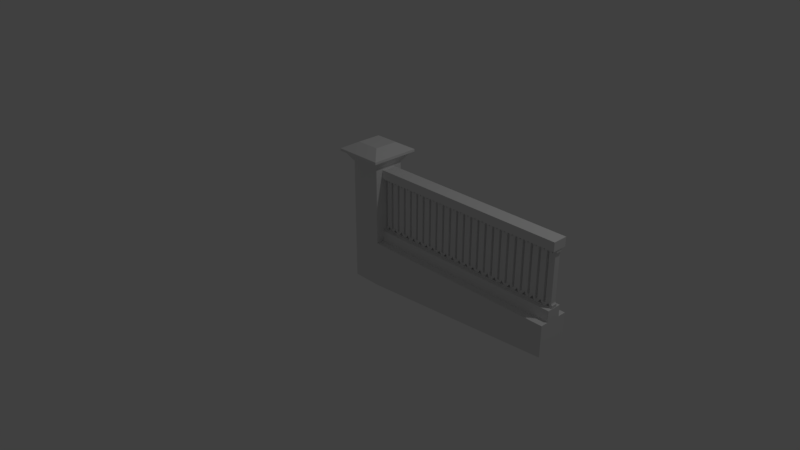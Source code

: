 # Source: muretacocreto.blend  (saved by Blender 2.79.0; exported with 4.5.12 LTS)
import bpy
from mathutils import Matrix  # noqa: F401  (used for matrix-valued properties, if any)

bpy.ops.wm.read_factory_settings(use_empty=True)
scene = bpy.context.scene
scene.name = 'Scene'

# ---- collections
col_collection_1 = bpy.data.collections.new('Collection 1'); scene.collection.children.link(col_collection_1)

# ---- world
world_world = bpy.data.worlds.new('World'); scene.world = world_world
world_world.color = (0.05088, 0.05088, 0.05088)
world_world.use_sun_shadow = False
world_world.sun_shadow_jitter_overblur = 0.0
world_world.cycles.sampling_method = 'MANUAL'

# ---- cameras
cam_camera = bpy.data.cameras.new('Camera')
cam_camera.clip_end = 100.0
cam_camera.lens = 35.0
cam_camera.sensor_width = 32.0
cam_camera.sensor_height = 18.0
cam_camera.ortho_scale = 7.314
cam_camera.dof.focus_distance = 0.0
cam_camera.dof.aperture_fstop = 128.0

# ---- lights
light_lamp = bpy.data.lights.new('Lamp', 'POINT')
light_lamp.transmission_factor = 0.0
light_lamp.cutoff_distance = 30.0
light_lamp.energy = 100.0
light_lamp.shadow_buffer_clip_start = 1.001
light_lamp.shadow_soft_size = 0.1
light_lamp.shadow_maximum_resolution = 0.006
light_lamp.use_absolute_resolution = True

# ---- meshes
me_cube_002 = bpy.data.meshes.new('Cube.002')
me_cube_002.from_pydata([(-1.35, -0.7784, -8.132), (-1.35, -0.7784, 7.258), (-1.35, 1.222, -8.132), (-1.35, 1.222, 7.258), (0.6502, -0.7784, -8.132), (0.6502, -0.7784, 7.269), (0.6502, 1.222, -8.132), (0.6502, 1.222, 7.269), (-0.3639, -0.7784, 7.279), (-0.3638, 1.222, 7.279), (-0.3562, 1.222, -8.132), (-0.3562, -0.7784, -8.132), (-0.1663, 1.222, 7.783), (0.6646, 1.222, 7.378), (0.6646, -0.7784, 7.378), (-0.1663, -0.7784, 7.783), (0.07175, 1.222, 8.145), (0.7151, 1.222, 7.571), (0.7151, -0.7784, 7.571), (0.07175, -0.7784, 8.146), (0.4456, 1.222, 8.536), (0.8512, 1.222, 7.746), (0.8512, -0.7784, 7.746), (0.4456, -0.7784, 8.536), (1.036, 1.222, 8.857), (1.047, 1.221, 7.86), (1.048, -0.7785, 7.86), (1.038, -0.7782, 8.858), (-1.364, -0.7784, 7.381), (-1.364, 1.222, 7.381), (-0.5607, -0.7784, 7.781), (-0.5607, 1.222, 7.781), (-1.433, -0.7784, 7.571), (-1.433, 1.222, 7.571), (-0.7639, -0.7784, 8.176), (-0.7639, 1.222, 8.176), (-1.581, -0.7784, 7.742), (-1.581, 1.222, 7.742), (-1.123, -0.7784, 8.557), (-1.123, 1.222, 8.557), (-1.781, -0.7784, 7.86), (-1.781, 1.222, 7.86), (-1.795, -0.7784, 8.86), (-1.795, 1.222, 8.86), (-0.3399, -0.7784, -8.213), (-0.3399, 1.222, -8.213), (-0.5375, 1.222, -8.717), (-1.356, 1.222, -8.293), (-1.356, -0.7784, -8.293), (-0.5375, -0.7784, -8.717), (-0.7755, 1.222, -9.079), (-1.419, 1.222, -8.505), (-1.419, -0.7784, -8.505), (-0.7755, -0.7784, -9.079), (-1.149, 1.222, -9.47), (-1.555, 1.222, -8.667), (-1.555, -0.7784, -8.667), (-1.149, -0.7784, -9.47), (-1.771, 1.222, -9.789), (-1.791, 1.221, -8.799), (-1.76, -0.7786, -8.801), (-1.796, -0.778, -9.791), (0.6538, -0.7784, -8.296), (0.6538, 1.222, -8.296), (-0.1431, -0.7784, -8.715), (-0.1431, 1.222, -8.715), (0.7296, -0.7784, -8.505), (0.7296, 1.222, -8.505), (0.06008, -0.7784, -9.11), (0.06008, 1.222, -9.11), (0.8772, -0.7784, -8.676), (0.8772, 1.222, -8.676), (0.4187, -0.7784, -9.491), (0.4187, 1.222, -9.491), (1.076, -0.7785, -8.798), (1.077, 1.221, -8.797), (1.092, -0.7782, -9.792), (1.094, 1.222, -9.791), (1.484, -0.7784, -8.132), (1.484, -0.7784, 7.258), (1.484, 1.222, -8.132), (1.484, 1.222, 7.258), (3.484, -0.7784, -8.132), (3.484, -0.7784, 7.269), (3.484, 1.222, -8.132), (3.484, 1.222, 7.269), (2.47, -0.7784, 7.279), (2.47, 1.222, 7.279), (2.477, 1.222, -8.132), (2.477, -0.7784, -8.132), (2.667, 1.222, 7.783), (3.498, 1.222, 7.378), (3.498, -0.7784, 7.378), (2.667, -0.7784, 7.783), (2.905, 1.222, 8.145), (3.549, 1.222, 7.571), (3.549, -0.7784, 7.571), (2.905, -0.7784, 8.146), (3.279, 1.222, 8.536), (3.685, 1.222, 7.746), (3.685, -0.7784, 7.746), (3.279, -0.7784, 8.536), (3.876, 1.222, 8.857), (3.887, 1.221, 7.86), (3.888, -0.7785, 7.86), (3.877, -0.7782, 8.858), (1.47, -0.7784, 7.381), (1.47, 1.222, 7.381), (2.273, -0.7784, 7.781), (2.273, 1.222, 7.781), (1.4, -0.7784, 7.571), (1.4, 1.222, 7.571), (2.07, -0.7784, 8.176), (2.07, 1.222, 8.176), (1.253, -0.7784, 7.742), (1.253, 1.222, 7.742), (1.711, -0.7784, 8.557), (1.711, 1.222, 8.557), (6.33, 1.222, 7.269), (6.33, -0.7784, -8.132), (6.33, 1.222, -8.132), (6.33, -0.7784, 7.269), (2.494, -0.7784, -8.213), (2.494, 1.222, -8.213), (2.296, 1.222, -8.717), (1.478, 1.222, -8.293), (1.478, -0.7784, -8.293), (2.296, -0.7784, -8.717), (2.058, 1.222, -9.079), (1.415, 1.222, -8.505), (1.415, -0.7784, -8.505), (2.058, -0.7784, -9.079), (1.684, 1.222, -9.47), (1.279, 1.222, -8.667), (1.279, -0.7784, -8.667), (1.684, -0.7784, -9.47), (4.33, -0.7784, 7.258), (4.33, 1.222, -8.132), (4.33, 1.222, 7.258), (4.33, -0.7784, -8.132), (3.487, -0.7784, -8.296), (3.487, 1.222, -8.296), (2.691, -0.7784, -8.715), (2.691, 1.222, -8.715), (3.563, -0.7784, -8.505), (3.563, 1.222, -8.505), (2.894, -0.7784, -9.11), (2.894, 1.222, -9.11), (3.711, -0.7784, -8.676), (3.711, 1.222, -8.676), (3.252, -0.7784, -9.491), (3.252, 1.222, -9.491), (3.902, -0.7785, -8.798), (3.9, 1.221, -8.797), (3.904, -0.7782, -9.792), (3.908, 1.222, -9.791), (5.316, -0.7784, 7.279), (5.316, 1.222, 7.279), (5.323, 1.222, -8.132), (5.323, -0.7784, -8.132), (5.513, 1.222, 7.783), (6.344, 1.222, 7.378), (6.344, -0.7784, 7.378), (5.513, -0.7784, 7.783), (5.751, 1.222, 8.145), (6.395, 1.222, 7.571), (6.395, -0.7784, 7.571), (5.751, -0.7784, 8.146), (6.125, 1.222, 8.536), (6.531, 1.222, 7.746), (6.531, -0.7784, 7.746), (6.125, -0.7784, 8.536), (6.716, 1.222, 8.857), (6.726, 1.221, 7.86), (6.728, -0.7785, 7.86), (6.717, -0.7782, 8.858), (4.316, -0.7784, 7.381), (4.316, 1.222, 7.381), (5.119, -0.7784, 7.781), (5.119, 1.222, 7.781), (4.246, -0.7784, 7.571), (4.246, 1.222, 7.571), (4.916, -0.7784, 8.176), (4.916, 1.222, 8.176), (4.099, -0.7784, 7.742), (4.099, 1.222, 7.742), (4.557, -0.7784, 8.557), (4.557, 1.222, 8.557), (12.0, 1.222, 7.269), (12.0, 1.222, -8.132), (12.0, -0.7784, 7.269), (12.0, -0.7784, -8.132), (5.34, -0.7784, -8.213), (5.34, 1.222, -8.213), (5.142, 1.222, -8.717), (4.324, 1.222, -8.293), (4.324, -0.7784, -8.293), (5.142, -0.7784, -8.717), (4.904, 1.222, -9.079), (4.261, 1.222, -8.505), (4.261, -0.7784, -8.505), (4.904, -0.7784, -9.079), (4.53, 1.222, -9.47), (4.125, 1.222, -8.667), (4.125, -0.7784, -8.667), (4.53, -0.7784, -9.47), (9.996, -0.7784, 7.258), (9.996, 1.222, -8.132), (9.996, 1.222, 7.258), (9.996, -0.7784, -8.132), (6.333, -0.7784, -8.296), (6.333, 1.222, -8.296), (5.536, -0.7784, -8.715), (5.536, 1.222, -8.715), (6.409, -0.7784, -8.505), (6.409, 1.222, -8.505), (5.74, -0.7784, -9.11), (5.74, 1.222, -9.11), (6.557, -0.7784, -8.676), (6.557, 1.222, -8.676), (6.098, -0.7784, -9.491), (6.098, 1.222, -9.491), (6.755, -0.7785, -8.798), (6.756, 1.221, -8.797), (6.772, -0.7782, -9.792), (6.773, 1.222, -9.791), (7.164, -0.7784, -8.132), (7.164, -0.7784, 7.258), (7.164, 1.222, -8.132), (7.164, 1.222, 7.258), (9.164, -0.7784, -8.132), (9.164, -0.7784, 7.269), (9.164, 1.222, -8.132), (9.164, 1.222, 7.269), (8.149, -0.7784, 7.279), (8.149, 1.222, 7.279), (8.157, 1.222, -8.132), (8.157, -0.7784, -8.132), (8.347, 1.222, 7.783), (9.178, 1.222, 7.378), (9.178, -0.7784, 7.378), (8.347, -0.7784, 7.783), (8.585, 1.222, 8.145), (9.228, 1.222, 7.571), (9.228, -0.7784, 7.571), (8.585, -0.7784, 8.146), (8.959, 1.222, 8.536), (9.364, 1.222, 7.746), (9.364, -0.7784, 7.746), (8.959, -0.7784, 8.536), (9.549, 1.222, 8.857), (9.559, 1.221, 7.86), (9.561, -0.7785, 7.86), (9.55, -0.7782, 8.858), (7.149, -0.7784, 7.381), (7.149, 1.222, 7.381), (7.953, -0.7784, 7.781), (7.953, 1.222, 7.781), (7.08, -0.7784, 7.571), (7.08, 1.222, 7.571), (7.749, -0.7784, 8.176), (7.749, 1.222, 8.176), (6.932, -0.7784, 7.742), (6.932, 1.222, 7.742), (7.391, -0.7784, 8.557), (7.391, 1.222, 8.557), (8.173, -0.7784, -8.213), (8.173, 1.222, -8.213), (7.976, 1.222, -8.717), (7.158, 1.222, -8.293), (7.158, -0.7784, -8.293), (7.976, -0.7784, -8.717), (7.738, 1.222, -9.079), (7.094, 1.222, -8.505), (7.094, -0.7784, -8.505), (7.738, -0.7784, -9.079), (7.364, 1.222, -9.47), (6.958, 1.222, -8.667), (6.958, -0.7784, -8.667), (7.364, -0.7784, -9.47), (9.167, -0.7784, -8.296), (9.167, 1.222, -8.296), (8.37, -0.7784, -8.715), (8.37, 1.222, -8.715), (9.243, -0.7784, -8.505), (9.243, 1.222, -8.505), (8.573, -0.7784, -9.11), (8.573, 1.222, -9.11), (9.39, -0.7784, -8.676), (9.39, 1.222, -8.676), (8.932, -0.7784, -9.491), (8.932, 1.222, -9.491), (9.588, -0.7785, -8.798), (9.573, 1.221, -8.797), (9.577, -0.7782, -9.792), (9.59, 1.222, -9.791), (10.98, -0.7784, 7.279), (10.98, 1.222, 7.279), (10.99, 1.222, -8.132), (10.99, -0.7784, -8.132), (11.18, 1.222, 7.783), (12.01, 1.222, 7.378), (12.01, -0.7784, 7.378), (11.18, -0.7784, 7.783), (11.42, 1.222, 8.145), (12.06, 1.222, 7.571), (12.06, -0.7784, 7.571), (11.42, -0.7784, 8.146), (11.79, 1.222, 8.536), (12.2, 1.222, 7.746), (12.2, -0.7784, 7.746), (11.79, -0.7784, 8.536), (12.38, 1.222, 8.857), (12.39, 1.221, 7.86), (12.39, -0.7785, 7.86), (12.38, -0.7782, 8.858), (9.982, -0.7784, 7.381), (9.982, 1.222, 7.381), (10.79, -0.7784, 7.781), (10.79, 1.222, 7.781), (9.912, -0.7784, 7.571), (9.912, 1.222, 7.571), (10.58, -0.7784, 8.176), (10.58, 1.222, 8.176), (9.765, -0.7784, 7.742), (9.765, 1.222, 7.742), (10.22, -0.7784, 8.557), (10.22, 1.222, 8.557), (23.33, -0.7784, -8.132), (23.33, -0.7784, 7.269), (23.33, 1.222, 7.269), (23.33, 1.222, -8.132), (11.01, -0.7784, -8.213), (11.01, 1.222, -8.213), (10.81, 1.222, -8.717), (9.99, 1.222, -8.293), (9.99, -0.7784, -8.293), (10.81, -0.7784, -8.717), (10.57, 1.222, -9.079), (9.927, 1.222, -8.505), (9.927, -0.7784, -8.505), (10.57, -0.7784, -9.079), (10.2, 1.222, -9.47), (9.791, 1.222, -8.667), (9.791, -0.7784, -8.667), (10.2, -0.7784, -9.47), (21.33, -0.7784, 7.258), (21.33, 1.222, -8.132), (21.33, 1.222, 7.258), (21.33, -0.7784, -8.132), (12.0, -0.7784, -8.296), (12.0, 1.222, -8.296), (11.2, -0.7784, -8.715), (11.2, 1.222, -8.715), (12.08, -0.7784, -8.505), (12.08, 1.222, -8.505), (11.41, -0.7784, -9.11), (11.41, 1.222, -9.11), (12.22, -0.7784, -8.676), (12.22, 1.222, -8.676), (11.76, -0.7784, -9.491), (11.76, 1.222, -9.491), (12.42, -0.7785, -8.798), (12.42, 1.221, -8.797), (12.44, -0.7782, -9.792), (12.44, 1.222, -9.791), (12.83, -0.7784, -8.132), (12.83, -0.7784, 7.258), (12.83, 1.222, -8.132), (12.83, 1.222, 7.258), (14.83, -0.7784, -8.132), (14.83, -0.7784, 7.269), (14.83, 1.222, -8.132), (14.83, 1.222, 7.269), (13.82, -0.7784, 7.279), (13.82, 1.222, 7.279), (13.82, 1.222, -8.132), (13.82, -0.7784, -8.132), (14.01, 1.222, 7.783), (14.84, 1.222, 7.378), (14.84, -0.7784, 7.378), (14.01, -0.7784, 7.783), (14.25, 1.222, 8.145), (14.89, 1.222, 7.571), (14.89, -0.7784, 7.571), (14.25, -0.7784, 8.146), (14.63, 1.222, 8.536), (15.03, 1.222, 7.746), (15.03, -0.7784, 7.746), (14.63, -0.7784, 8.536), (15.22, 1.222, 8.857), (15.23, 1.221, 7.86), (15.23, -0.7785, 7.86), (15.22, -0.7782, 8.858), (12.82, -0.7784, 7.381), (12.82, 1.222, 7.381), (13.62, -0.7784, 7.781), (13.62, 1.222, 7.781), (12.75, -0.7784, 7.571), (12.75, 1.222, 7.571), (13.42, -0.7784, 8.176), (13.42, 1.222, 8.176), (12.6, -0.7784, 7.742), (12.6, 1.222, 7.742), (13.06, -0.7784, 8.557), (13.06, 1.222, 8.557), (17.68, 1.222, 7.269), (17.68, -0.7784, -8.132), (17.68, 1.222, -8.132), (17.68, -0.7784, 7.269), (13.84, -0.7784, -8.213), (13.84, 1.222, -8.213), (13.64, 1.222, -8.717), (12.82, 1.222, -8.293), (12.82, -0.7784, -8.293), (13.64, -0.7784, -8.717), (13.4, 1.222, -9.079), (12.76, 1.222, -8.505), (12.76, -0.7784, -8.505), (13.4, -0.7784, -9.079), (13.03, 1.222, -9.47), (12.62, 1.222, -8.667), (12.62, -0.7784, -8.667), (13.03, -0.7784, -9.47), (15.68, -0.7784, 7.258), (15.68, 1.222, -8.132), (15.68, 1.222, 7.258), (15.68, -0.7784, -8.132), (14.83, -0.7784, -8.296), (14.83, 1.222, -8.296), (14.04, -0.7784, -8.715), (14.04, 1.222, -8.715), (14.91, -0.7784, -8.505), (14.91, 1.222, -8.505), (14.24, -0.7784, -9.11), (14.24, 1.222, -9.11), (15.06, -0.7784, -8.676), (15.06, 1.222, -8.676), (14.6, -0.7784, -9.491), (14.6, 1.222, -9.491), (15.25, -0.7785, -8.798), (15.25, 1.221, -8.797), (15.25, -0.7782, -9.792), (15.25, 1.222, -9.791), (16.66, -0.7784, 7.279), (16.66, 1.222, 7.279), (16.67, 1.222, -8.132), (16.67, -0.7784, -8.132), (16.86, 1.222, 7.783), (17.69, 1.222, 7.378), (17.69, -0.7784, 7.378), (16.86, -0.7784, 7.783), (17.1, 1.222, 8.145), (17.74, 1.222, 7.571), (17.74, -0.7784, 7.571), (17.1, -0.7784, 8.146), (17.47, 1.222, 8.536), (17.88, 1.222, 7.746), (17.88, -0.7784, 7.746), (17.47, -0.7784, 8.536), (18.06, 1.222, 8.857), (18.07, 1.221, 7.86), (18.07, -0.7785, 7.86), (18.06, -0.7782, 8.858), (15.66, -0.7784, 7.381), (15.66, 1.222, 7.381), (16.46, -0.7784, 7.781), (16.46, 1.222, 7.781), (15.59, -0.7784, 7.571), (15.59, 1.222, 7.571), (16.26, -0.7784, 8.176), (16.26, 1.222, 8.176), (15.44, -0.7784, 7.742), (15.44, 1.222, 7.742), (15.9, -0.7784, 8.557), (15.9, 1.222, 8.557), (16.69, -0.7784, -8.213), (16.69, 1.222, -8.213), (16.49, 1.222, -8.717), (15.67, 1.222, -8.293), (15.67, -0.7784, -8.293), (16.49, -0.7784, -8.717), (16.25, 1.222, -9.079), (15.61, 1.222, -8.505), (15.61, -0.7784, -8.505), (16.25, -0.7784, -9.079), (15.88, 1.222, -9.47), (15.47, 1.222, -8.667), (15.47, -0.7784, -8.667), (15.88, -0.7784, -9.47), (17.68, -0.7784, -8.296), (17.68, 1.222, -8.296), (16.88, -0.7784, -8.715), (16.88, 1.222, -8.715), (17.75, -0.7784, -8.505), (17.75, 1.222, -8.505), (17.09, -0.7784, -9.11), (17.09, 1.222, -9.11), (17.9, -0.7784, -8.676), (17.9, 1.222, -8.676), (17.44, -0.7784, -9.491), (17.44, 1.222, -9.491), (18.1, -0.7785, -8.798), (18.1, 1.221, -8.797), (18.12, -0.7782, -9.792), (18.12, 1.222, -9.791), (18.51, -0.7784, -8.132), (18.51, -0.7784, 7.258), (18.51, 1.222, -8.132), (18.51, 1.222, 7.258), (20.51, -0.7784, -8.132), (20.51, -0.7784, 7.269), (20.51, 1.222, -8.132), (20.51, 1.222, 7.269), (19.5, -0.7784, 7.279), (19.5, 1.222, 7.279), (19.5, 1.222, -8.132), (19.5, -0.7784, -8.132), (19.69, 1.222, 7.783), (20.52, 1.222, 7.378), (20.52, -0.7784, 7.378), (19.69, -0.7784, 7.783), (19.93, 1.222, 8.145), (20.57, 1.222, 7.571), (20.57, -0.7784, 7.571), (19.93, -0.7784, 8.146), (20.3, 1.222, 8.536), (20.71, 1.222, 7.746), (20.71, -0.7784, 7.746), (20.3, -0.7784, 8.536), (20.89, 1.222, 8.857), (20.9, 1.221, 7.86), (20.9, -0.7785, 7.86), (20.89, -0.7782, 8.858), (18.5, -0.7784, 7.381), (18.5, 1.222, 7.381), (19.3, -0.7784, 7.781), (19.3, 1.222, 7.781), (18.43, -0.7784, 7.571), (18.43, 1.222, 7.571), (19.1, -0.7784, 8.176), (19.1, 1.222, 8.176), (18.28, -0.7784, 7.742), (18.28, 1.222, 7.742), (18.74, -0.7784, 8.557), (18.74, 1.222, 8.557), (19.52, -0.7784, -8.213), (19.52, 1.222, -8.213), (19.32, 1.222, -8.717), (18.5, 1.222, -8.293), (18.5, -0.7784, -8.293), (19.32, -0.7784, -8.717), (19.08, 1.222, -9.079), (18.44, 1.222, -8.505), (18.44, -0.7784, -8.505), (19.08, -0.7784, -9.079), (18.71, 1.222, -9.47), (18.3, 1.222, -8.667), (18.3, -0.7784, -8.667), (18.71, -0.7784, -9.47), (20.51, -0.7784, -8.296), (20.51, 1.222, -8.296), (19.72, -0.7784, -8.715), (19.72, 1.222, -8.715), (20.59, -0.7784, -8.505), (20.59, 1.222, -8.505), (19.92, -0.7784, -9.11), (19.92, 1.222, -9.11), (20.74, -0.7784, -8.676), (20.74, 1.222, -8.676), (20.28, -0.7784, -9.491), (20.28, 1.222, -9.491), (20.92, -0.7785, -8.794), (20.92, 1.221, -8.794), (20.93, -0.7782, -9.794), (20.93, 1.222, -9.793), (22.32, -0.7784, 7.279), (22.32, 1.222, 7.279), (22.32, 1.222, -8.132), (22.32, -0.7784, -8.132), (22.51, 1.222, 7.783), (23.34, 1.222, 7.378), (23.34, -0.7784, 7.378), (22.51, -0.7784, 7.783), (22.75, 1.222, 8.145), (23.39, 1.222, 7.571), (23.39, -0.7784, 7.571), (22.75, -0.7784, 8.146), (23.12, 1.222, 8.536), (23.53, 1.222, 7.746), (23.53, -0.7784, 7.746), (23.12, -0.7784, 8.536), (23.72, 1.222, 8.857), (23.73, 1.221, 7.86), (23.73, -0.7785, 7.86), (23.72, -0.7782, 8.858), (21.32, -0.7784, 7.381), (21.32, 1.222, 7.381), (22.12, -0.7784, 7.781), (22.12, 1.222, 7.781), (21.25, -0.7784, 7.571), (21.25, 1.222, 7.571), (21.92, -0.7784, 8.176), (21.92, 1.222, 8.176), (21.1, -0.7784, 7.742), (21.1, 1.222, 7.742), (21.56, -0.7784, 8.557), (21.56, 1.222, 8.557), (44.01, -0.7784, -8.132), (44.01, -0.7784, 7.258), (44.01, 1.222, 7.258), (44.01, 1.222, -8.132), (22.34, -0.7784, -8.213), (22.34, 1.222, -8.213), (22.14, 1.222, -8.717), (21.32, 1.222, -8.293), (21.32, -0.7784, -8.293), (22.14, -0.7784, -8.717), (21.9, 1.222, -9.079), (21.26, 1.222, -8.505), (21.26, -0.7784, -8.505), (21.9, -0.7784, -9.079), (21.53, 1.222, -9.47), (21.12, 1.222, -8.667), (21.12, -0.7784, -8.667), (21.53, -0.7784, -9.47), (46.01, -0.7784, 7.269), (46.01, 1.222, 7.269), (46.01, 1.222, -8.132), (46.01, -0.7784, -8.132), (23.33, -0.7784, -8.296), (23.33, 1.222, -8.296), (22.54, -0.7784, -8.715), (22.54, 1.222, -8.715), (23.41, -0.7784, -8.505), (23.41, 1.222, -8.505), (22.74, -0.7784, -9.11), (22.74, 1.222, -9.11), (23.56, -0.7784, -8.676), (23.56, 1.222, -8.676), (23.1, -0.7784, -9.491), (23.1, 1.222, -9.491), (23.75, -0.7785, -8.798), (23.76, 1.221, -8.797), (23.77, -0.7782, -9.792), (23.77, 1.222, -9.791), (24.16, -0.7784, -8.132), (24.16, -0.7784, 7.258), (24.16, 1.222, -8.132), (24.16, 1.222, 7.258), (26.16, -0.7784, -8.132), (26.16, -0.7784, 7.269), (26.16, 1.222, -8.132), (26.16, 1.222, 7.269), (25.15, -0.7784, 7.279), (25.15, 1.222, 7.279), (25.16, 1.222, -8.132), (25.16, -0.7784, -8.132), (25.35, 1.222, 7.783), (26.18, 1.222, 7.378), (26.18, -0.7784, 7.378), (25.35, -0.7784, 7.783), (25.58, 1.222, 8.145), (26.23, 1.222, 7.571), (26.23, -0.7784, 7.571), (25.58, -0.7784, 8.146), (25.96, 1.222, 8.536), (26.36, 1.222, 7.746), (26.36, -0.7784, 7.746), (25.96, -0.7784, 8.536), (26.56, 1.222, 8.857), (26.57, 1.221, 7.86), (26.57, -0.7785, 7.86), (26.56, -0.7782, 8.858), (24.15, -0.7784, 7.381), (24.15, 1.222, 7.381), (24.95, -0.7784, 7.781), (24.95, 1.222, 7.781), (24.08, -0.7784, 7.571), (24.08, 1.222, 7.571), (24.75, -0.7784, 8.176), (24.75, 1.222, 8.176), (23.93, -0.7784, 7.742), (23.93, 1.222, 7.742), (24.39, -0.7784, 8.557), (24.39, 1.222, 8.557), (29.01, 1.222, 7.269), (29.01, -0.7784, -8.132), (29.01, 1.222, -8.132), (29.01, -0.7784, 7.269), (25.17, -0.7784, -8.213), (25.17, 1.222, -8.213), (24.98, 1.222, -8.717), (24.16, 1.222, -8.293), (24.16, -0.7784, -8.293), (24.98, -0.7784, -8.717), (24.74, 1.222, -9.079), (24.09, 1.222, -8.505), (24.09, -0.7784, -8.505), (24.74, -0.7784, -9.079), (24.36, 1.222, -9.47), (23.96, 1.222, -8.667), (23.96, -0.7784, -8.667), (24.36, -0.7784, -9.47), (27.01, -0.7784, 7.258), (27.01, 1.222, -8.132), (27.01, 1.222, 7.258), (27.01, -0.7784, -8.132), (26.17, -0.7784, -8.296), (26.17, 1.222, -8.296), (25.37, -0.7784, -8.715), (25.37, 1.222, -8.715), (26.24, -0.7784, -8.505), (26.24, 1.222, -8.505), (25.57, -0.7784, -9.11), (25.57, 1.222, -9.11), (26.39, -0.7784, -8.676), (26.39, 1.222, -8.676), (25.93, -0.7784, -9.491), (25.93, 1.222, -9.491), (26.58, -0.7785, -8.798), (26.58, 1.221, -8.797), (26.58, -0.7782, -9.792), (26.59, 1.222, -9.791), (27.99, -0.7784, 7.279), (27.99, 1.222, 7.279), (28.0, 1.222, -8.132), (28.0, -0.7784, -8.132), (28.19, 1.222, 7.783), (29.02, 1.222, 7.378), (29.02, -0.7784, 7.378), (28.19, -0.7784, 7.783), (28.43, 1.222, 8.145), (29.07, 1.222, 7.571), (29.07, -0.7784, 7.571), (28.43, -0.7784, 8.146), (28.8, 1.222, 8.536), (29.21, 1.222, 7.746), (29.21, -0.7784, 7.746), (28.8, -0.7784, 8.536), (29.4, 1.222, 8.857), (29.41, 1.221, 7.86), (29.41, -0.7785, 7.86), (29.4, -0.7782, 8.858), (26.99, -0.7784, 7.381), (26.99, 1.222, 7.381), (27.8, -0.7784, 7.781), (27.8, 1.222, 7.781), (26.93, -0.7784, 7.571), (26.93, 1.222, 7.571), (27.59, -0.7784, 8.176), (27.59, 1.222, 8.176), (26.78, -0.7784, 7.742), (26.78, 1.222, 7.742), (27.24, -0.7784, 8.557), (27.24, 1.222, 8.557), (34.68, 1.222, 7.269), (34.68, 1.222, -8.132), (34.68, -0.7784, 7.269), (34.68, -0.7784, -8.132), (28.02, -0.7784, -8.213), (28.02, 1.222, -8.213), (27.82, 1.222, -8.717), (27.0, 1.222, -8.293), (27.0, -0.7784, -8.293), (27.82, -0.7784, -8.717), (27.58, 1.222, -9.079), (26.94, 1.222, -8.505), (26.94, -0.7784, -8.505), (27.58, -0.7784, -9.079), (27.21, 1.222, -9.47), (26.8, 1.222, -8.667), (26.8, -0.7784, -8.667), (27.21, -0.7784, -9.47), (32.68, -0.7784, 7.258), (32.68, 1.222, -8.132), (32.68, 1.222, 7.258), (32.68, -0.7784, -8.132), (29.01, -0.7784, -8.296), (29.01, 1.222, -8.296), (28.22, -0.7784, -8.715), (28.22, 1.222, -8.715), (29.09, -0.7784, -8.505), (29.09, 1.222, -8.505), (28.42, -0.7784, -9.11), (28.42, 1.222, -9.11), (29.24, -0.7784, -8.676), (29.24, 1.222, -8.676), (28.78, -0.7784, -9.491), (28.78, 1.222, -9.491), (29.43, -0.7785, -8.798), (29.44, 1.221, -8.797), (29.45, -0.7782, -9.792), (29.45, 1.222, -9.791), (29.84, -0.7784, -8.132), (29.84, -0.7784, 7.258), (29.84, 1.222, -8.132), (29.84, 1.222, 7.258), (31.84, -0.7784, -8.132), (31.84, -0.7784, 7.269), (31.84, 1.222, -8.132), (31.84, 1.222, 7.269), (30.83, -0.7784, 7.279), (30.83, 1.222, 7.279), (30.84, 1.222, -8.132), (30.84, -0.7784, -8.132), (31.03, 1.222, 7.783), (31.86, 1.222, 7.378), (31.86, -0.7784, 7.378), (31.03, -0.7784, 7.783), (31.26, 1.222, 8.145), (31.91, 1.222, 7.571), (31.91, -0.7784, 7.571), (31.26, -0.7784, 8.146), (31.64, 1.222, 8.536), (32.04, 1.222, 7.746), (32.04, -0.7784, 7.746), (31.64, -0.7784, 8.536), (32.23, 1.222, 8.857), (32.24, 1.221, 7.86), (32.24, -0.7785, 7.86), (32.23, -0.7782, 8.858), (29.83, -0.7784, 7.381), (29.83, 1.222, 7.381), (30.63, -0.7784, 7.781), (30.63, 1.222, 7.781), (29.76, -0.7784, 7.571), (29.76, 1.222, 7.571), (30.43, -0.7784, 8.176), (30.43, 1.222, 8.176), (29.61, -0.7784, 7.742), (29.61, 1.222, 7.742), (30.07, -0.7784, 8.557), (30.07, 1.222, 8.557), (30.85, -0.7784, -8.213), (30.85, 1.222, -8.213), (30.66, 1.222, -8.717), (29.84, 1.222, -8.293), (29.84, -0.7784, -8.293), (30.66, -0.7784, -8.717), (30.42, 1.222, -9.079), (29.77, 1.222, -8.505), (29.77, -0.7784, -8.505), (30.42, -0.7784, -9.079), (30.04, 1.222, -9.47), (29.64, 1.222, -8.667), (29.64, -0.7784, -8.667), (30.04, -0.7784, -9.47), (31.85, -0.7784, -8.296), (31.85, 1.222, -8.296), (31.05, -0.7784, -8.715), (31.05, 1.222, -8.715), (31.92, -0.7784, -8.505), (31.92, 1.222, -8.505), (31.25, -0.7784, -9.11), (31.25, 1.222, -9.11), (32.07, -0.7784, -8.676), (32.07, 1.222, -8.676), (31.61, -0.7784, -9.491), (31.61, 1.222, -9.491), (32.27, -0.7785, -8.798), (32.25, 1.221, -8.797), (32.26, -0.7782, -9.792), (32.27, 1.222, -9.791), (33.66, -0.7784, 7.279), (33.66, 1.222, 7.279), (33.67, 1.222, -8.132), (33.67, -0.7784, -8.132), (33.86, 1.222, 7.783), (34.69, 1.222, 7.378), (34.69, -0.7784, 7.378), (33.86, -0.7784, 7.783), (34.1, 1.222, 8.145), (34.74, 1.222, 7.571), (34.74, -0.7784, 7.571), (34.1, -0.7784, 8.146), (34.47, 1.222, 8.536), (34.88, 1.222, 7.746), (34.88, -0.7784, 7.746), (34.47, -0.7784, 8.536), (35.06, 1.222, 8.857), (35.07, 1.221, 7.86), (35.07, -0.7785, 7.86), (35.06, -0.7782, 8.858), (32.66, -0.7784, 7.381), (32.66, 1.222, 7.381), (33.46, -0.7784, 7.781), (33.46, 1.222, 7.781), (32.59, -0.7784, 7.571), (32.59, 1.222, 7.571), (33.26, -0.7784, 8.176), (33.26, 1.222, 8.176), (32.44, -0.7784, 7.742), (32.44, 1.222, 7.742), (32.9, -0.7784, 8.557), (32.9, 1.222, 8.557), (33.69, -0.7784, -8.213), (33.69, 1.222, -8.213), (33.49, 1.222, -8.717), (32.67, 1.222, -8.293), (32.67, -0.7784, -8.293), (33.49, -0.7784, -8.717), (33.25, 1.222, -9.079), (32.61, 1.222, -8.505), (32.61, -0.7784, -8.505), (33.25, -0.7784, -9.079), (32.88, 1.222, -9.47), (32.47, 1.222, -8.667), (32.47, -0.7784, -8.667), (32.88, -0.7784, -9.47), (34.68, -0.7784, -8.296), (34.68, 1.222, -8.296), (33.88, -0.7784, -8.715), (33.88, 1.222, -8.715), (34.75, -0.7784, -8.505), (34.75, 1.222, -8.505), (34.09, -0.7784, -9.11), (34.09, 1.222, -9.11), (34.9, -0.7784, -8.676), (34.9, 1.222, -8.676), (34.44, -0.7784, -9.491), (34.44, 1.222, -9.491), (35.1, -0.7785, -8.798), (35.1, 1.221, -8.797), (35.12, -0.7782, -9.792), (35.12, 1.222, -9.791), (35.51, -0.7784, -8.132), (35.51, -0.7784, 7.258), (35.51, 1.222, -8.132), (35.51, 1.222, 7.258), (37.51, -0.7784, -8.132), (37.51, -0.7784, 7.269), (37.51, 1.222, -8.132), (37.51, 1.222, 7.269), (36.49, -0.7784, 7.279), (36.49, 1.222, 7.279), (36.5, 1.222, -8.132), (36.5, -0.7784, -8.132), (36.69, 1.222, 7.783), (37.52, 1.222, 7.378), (37.52, -0.7784, 7.378), (36.69, -0.7784, 7.783), (36.93, 1.222, 8.145), (37.57, 1.222, 7.571), (37.57, -0.7784, 7.571), (36.93, -0.7784, 8.146), (37.3, 1.222, 8.536), (37.71, 1.222, 7.746), (37.71, -0.7784, 7.746), (37.3, -0.7784, 8.536), (37.9, 1.222, 8.857), (37.91, 1.221, 7.86), (37.91, -0.7785, 7.86), (37.9, -0.7782, 8.858), (35.49, -0.7784, 7.381), (35.49, 1.222, 7.381), (36.3, -0.7784, 7.781), (36.3, 1.222, 7.781), (35.43, -0.7784, 7.571), (35.43, 1.222, 7.571), (36.09, -0.7784, 8.176), (36.09, 1.222, 8.176), (35.28, -0.7784, 7.742), (35.28, 1.222, 7.742), (35.74, -0.7784, 8.557), (35.74, 1.222, 8.557), (40.35, 1.222, 7.269), (40.35, -0.7784, -8.132), (40.35, 1.222, -8.132), (40.35, -0.7784, 7.269), (36.52, -0.7784, -8.213), (36.52, 1.222, -8.213), (36.32, 1.222, -8.717), (35.5, 1.222, -8.293), (35.5, -0.7784, -8.293), (36.32, -0.7784, -8.717), (36.08, 1.222, -9.079), (35.44, 1.222, -8.505), (35.44, -0.7784, -8.505), (36.08, -0.7784, -9.079), (35.71, 1.222, -9.47), (35.3, 1.222, -8.667), (35.3, -0.7784, -8.667), (35.71, -0.7784, -9.47), (38.35, -0.7784, 7.258), (38.35, 1.222, -8.132), (38.35, 1.222, 7.258), (38.35, -0.7784, -8.132), (37.51, -0.7784, -8.296), (37.51, 1.222, -8.296), (36.72, -0.7784, -8.715), (36.72, 1.222, -8.715), (37.59, -0.7784, -8.505), (37.59, 1.222, -8.505), (36.92, -0.7784, -9.11), (36.92, 1.222, -9.11), (37.74, -0.7784, -8.676), (37.74, 1.222, -8.676), (37.28, -0.7784, -9.491), (37.28, 1.222, -9.491), (37.93, -0.7785, -8.798), (37.93, 1.221, -8.797), (37.93, -0.7782, -9.792), (37.93, 1.222, -9.791), (39.34, -0.7784, 7.279), (39.34, 1.222, 7.279), (39.35, 1.222, -8.132), (39.35, -0.7784, -8.132), (39.54, 1.222, 7.783), (40.37, 1.222, 7.378), (40.37, -0.7784, 7.378), (39.54, -0.7784, 7.783), (39.78, 1.222, 8.145), (40.42, 1.222, 7.571), (40.42, -0.7784, 7.571), (39.78, -0.7784, 8.146), (40.15, 1.222, 8.536), (40.56, 1.222, 7.746), (40.56, -0.7784, 7.746), (40.15, -0.7784, 8.536), (40.74, 1.222, 8.857), (40.75, 1.221, 7.86), (40.75, -0.7785, 7.86), (40.74, -0.7782, 8.858), (38.34, -0.7784, 7.381), (38.34, 1.222, 7.381), (39.14, -0.7784, 7.781), (39.14, 1.222, 7.781), (38.27, -0.7784, 7.571), (38.27, 1.222, 7.571), (38.94, -0.7784, 8.176), (38.94, 1.222, 8.176), (38.12, -0.7784, 7.742), (38.12, 1.222, 7.742), (38.58, -0.7784, 8.557), (38.58, 1.222, 8.557), (39.36, -0.7784, -8.213), (39.36, 1.222, -8.213), (39.17, 1.222, -8.717), (38.35, 1.222, -8.293), (38.35, -0.7784, -8.293), (39.17, -0.7784, -8.717), (38.93, 1.222, -9.079), (38.29, 1.222, -8.505), (38.29, -0.7784, -8.505), (38.93, -0.7784, -9.079), (38.56, 1.222, -9.47), (38.15, 1.222, -8.667), (38.15, -0.7784, -8.667), (38.56, -0.7784, -9.47), (40.36, -0.7784, -8.296), (40.36, 1.222, -8.296), (39.56, -0.7784, -8.715), (39.56, 1.222, -8.715), (40.43, -0.7784, -8.505), (40.43, 1.222, -8.505), (39.76, -0.7784, -9.11), (39.76, 1.222, -9.11), (40.58, -0.7784, -8.676), (40.58, 1.222, -8.676), (40.12, -0.7784, -9.491), (40.12, 1.222, -9.491), (40.78, -0.7785, -8.798), (40.78, 1.221, -8.797), (40.8, -0.7782, -9.792), (40.8, 1.222, -9.791), (41.19, -0.7784, -8.132), (41.19, -0.7784, 7.258), (41.19, 1.222, -8.132), (41.19, 1.222, 7.258), (43.19, -0.7784, -8.132), (43.19, -0.7784, 7.269), (43.19, 1.222, -8.132), (43.19, 1.222, 7.269), (42.17, -0.7784, 7.279), (42.17, 1.222, 7.279), (42.18, 1.222, -8.132), (42.18, -0.7784, -8.132), (42.37, 1.222, 7.783), (43.2, 1.222, 7.378), (43.2, -0.7784, 7.378), (42.37, -0.7784, 7.783), (42.61, 1.222, 8.145), (43.25, 1.222, 7.571), (43.25, -0.7784, 7.571), (42.61, -0.7784, 8.146), (42.98, 1.222, 8.536), (43.39, 1.222, 7.746), (43.39, -0.7784, 7.746), (42.98, -0.7784, 8.536), (43.57, 1.222, 8.856), (43.58, 1.221, 7.859), (43.58, -0.7786, 7.86), (43.57, -0.7781, 8.857), (41.17, -0.7784, 7.381), (41.17, 1.222, 7.381), (41.98, -0.7784, 7.781), (41.98, 1.222, 7.781), (41.1, -0.7784, 7.571), (41.1, 1.222, 7.571), (41.77, -0.7784, 8.176), (41.77, 1.222, 8.176), (40.96, -0.7784, 7.742), (40.96, 1.222, 7.742), (41.42, -0.7784, 8.557), (41.42, 1.222, 8.557), (42.2, -0.7784, -8.213), (42.2, 1.222, -8.213), (42.0, 1.222, -8.717), (41.18, 1.222, -8.293), (41.18, -0.7784, -8.293), (42.0, -0.7784, -8.717), (41.76, 1.222, -9.079), (41.12, 1.222, -8.505), (41.12, -0.7784, -8.505), (41.76, -0.7784, -9.079), (41.39, 1.222, -9.47), (40.98, 1.222, -8.667), (40.98, -0.7784, -8.667), (41.39, -0.7784, -9.47), (43.19, -0.7784, -8.296), (43.19, 1.222, -8.296), (42.4, -0.7784, -8.715), (42.4, 1.222, -8.715), (43.27, -0.7784, -8.505), (43.27, 1.222, -8.505), (42.6, -0.7784, -9.11), (42.6, 1.222, -9.11), (43.42, -0.7784, -8.676), (43.42, 1.222, -8.676), (42.96, -0.7784, -9.491), (42.96, 1.222, -9.491), (43.6, -0.7784, -8.794), (43.6, 1.222, -8.794), (43.61, -0.7783, -9.794), (43.61, 1.222, -9.793), (44.99, -0.7784, 7.279), (44.99, 1.222, 7.279), (45.0, 1.222, -8.132), (45.0, -0.7784, -8.132), (45.19, 1.222, 7.783), (46.02, 1.222, 7.378), (46.02, -0.7784, 7.378), (45.19, -0.7784, 7.783), (45.43, 1.222, 8.145), (46.07, 1.222, 7.571), (46.07, -0.7784, 7.571), (45.43, -0.7784, 8.146), (45.8, 1.222, 8.536), (46.21, 1.222, 7.746), (46.21, -0.7784, 7.746), (45.8, -0.7784, 8.536), (46.39, 1.222, 8.857), (46.4, 1.221, 7.86), (46.4, -0.7785, 7.86), (46.39, -0.7782, 8.858), (43.99, -0.7784, 7.381), (43.99, 1.222, 7.381), (44.8, -0.7784, 7.781), (44.8, 1.222, 7.781), (43.92, -0.7784, 7.571), (43.92, 1.222, 7.571), (44.59, -0.7784, 8.176), (44.59, 1.222, 8.176), (43.78, -0.7784, 7.742), (43.78, 1.222, 7.742), (44.23, -0.7784, 8.557), (44.23, 1.222, 8.557), (45.02, -0.7784, -8.213), (45.02, 1.222, -8.213), (44.82, 1.222, -8.717), (44.0, 1.222, -8.293), (44.0, -0.7784, -8.293), (44.82, -0.7784, -8.717), (44.58, 1.222, -9.079), (43.94, 1.222, -8.505), (43.94, -0.7784, -8.505), (44.58, -0.7784, -9.079), (44.21, 1.222, -9.47), (43.8, 1.222, -8.667), (43.8, -0.7784, -8.667), (44.21, -0.7784, -9.47), (46.01, -0.7784, -8.296), (46.01, 1.222, -8.296), (45.21, -0.7784, -8.715), (45.21, 1.222, -8.715), (46.09, -0.7784, -8.505), (46.09, 1.222, -8.505), (45.42, -0.7784, -9.11), (45.42, 1.222, -9.11), (46.23, -0.7784, -8.676), (46.23, 1.222, -8.676), (45.78, -0.7784, -9.491), (45.78, 1.222, -9.491), (46.43, -0.7785, -8.798), (46.43, 1.221, -8.797), (46.45, -0.7782, -9.792), (46.45, 1.222, -9.791), (46.84, -0.7784, -8.132), (46.84, -0.7784, 7.258), (46.84, 1.222, -8.132), (46.84, 1.222, 7.258), (48.84, -0.7784, -8.132), (48.84, -0.7784, 7.269), (48.84, 1.222, -8.132), (48.84, 1.222, 7.269), (47.83, -0.7784, 7.279), (47.83, 1.222, 7.279), (47.83, 1.222, -8.132), (47.83, -0.7784, -8.132), (48.02, 1.222, 7.783), (48.85, 1.222, 7.378), (48.85, -0.7784, 7.378), (48.02, -0.7784, 7.783), (48.26, 1.222, 8.145), (48.91, 1.222, 7.571), (48.91, -0.7784, 7.571), (48.26, -0.7784, 8.146), (48.64, 1.222, 8.536), (49.04, 1.222, 7.746), (49.04, -0.7784, 7.746), (48.64, -0.7784, 8.536), (49.23, 1.222, 8.857), (49.24, 1.221, 7.86), (49.24, -0.7785, 7.86), (49.23, -0.7782, 8.858), (46.83, -0.7784, 7.381), (46.83, 1.222, 7.381), (47.63, -0.7784, 7.781), (47.63, 1.222, 7.781), (46.76, -0.7784, 7.571), (46.76, 1.222, 7.571), (47.43, -0.7784, 8.176), (47.43, 1.222, 8.176), (46.61, -0.7784, 7.742), (46.61, 1.222, 7.742), (47.07, -0.7784, 8.557), (47.07, 1.222, 8.557), (51.69, 1.222, 7.269), (51.69, -0.7784, -8.132), (51.69, 1.222, -8.132), (51.69, -0.7784, 7.269), (47.85, -0.7784, -8.213), (47.85, 1.222, -8.213), (47.65, 1.222, -8.717), (46.83, 1.222, -8.293), (46.83, -0.7784, -8.293), (47.65, -0.7784, -8.717), (47.41, 1.222, -9.079), (46.77, 1.222, -8.505), (46.77, -0.7784, -8.505), (47.41, -0.7784, -9.079), (47.04, 1.222, -9.47), (46.64, 1.222, -8.667), (46.64, -0.7784, -8.667), (47.04, -0.7784, -9.47), (49.69, -0.7784, 7.258), (49.69, 1.222, -8.132), (49.69, 1.222, 7.258), (49.69, -0.7784, -8.132), (48.84, -0.7784, -8.296), (48.84, 1.222, -8.296), (48.05, -0.7784, -8.715), (48.05, 1.222, -8.715), (48.92, -0.7784, -8.505), (48.92, 1.222, -8.505), (48.25, -0.7784, -9.11), (48.25, 1.222, -9.11), (49.07, -0.7784, -8.676), (49.07, 1.222, -8.676), (48.61, -0.7784, -9.491), (48.61, 1.222, -9.491), (49.26, -0.7785, -8.798), (49.26, 1.221, -8.797), (49.26, -0.7782, -9.792), (49.26, 1.222, -9.791), (50.67, -0.7784, 7.279), (50.67, 1.222, 7.279), (50.68, 1.222, -8.132), (50.68, -0.7784, -8.132), (50.87, 1.222, 7.783), (51.7, 1.222, 7.378), (51.7, -0.7784, 7.378), (50.87, -0.7784, 7.783), (51.11, 1.222, 8.145), (51.75, 1.222, 7.571), (51.75, -0.7784, 7.571), (51.11, -0.7784, 8.146), (51.48, 1.222, 8.536), (51.89, 1.222, 7.746), (51.89, -0.7784, 7.746), (51.48, -0.7784, 8.536), (52.07, 1.222, 8.857), (52.08, 1.221, 7.86), (52.08, -0.7785, 7.86), (52.07, -0.7782, 8.858), (49.67, -0.7784, 7.381), (49.67, 1.222, 7.381), (50.48, -0.7784, 7.781), (50.48, 1.222, 7.781), (49.6, -0.7784, 7.571), (49.6, 1.222, 7.571), (50.27, -0.7784, 8.176), (50.27, 1.222, 8.176), (49.45, -0.7784, 7.742), (49.45, 1.222, 7.742), (49.91, -0.7784, 8.557), (49.91, 1.222, 8.557), (57.35, 1.222, 7.269), (57.35, 1.222, -8.132), (57.35, -0.7784, 7.269), (57.35, -0.7784, -8.132), (50.7, -0.7784, -8.213), (50.7, 1.222, -8.213), (50.5, 1.222, -8.717), (49.68, 1.222, -8.293), (49.68, -0.7784, -8.293), (50.5, -0.7784, -8.717), (50.26, 1.222, -9.079), (49.62, 1.222, -8.505), (49.62, -0.7784, -8.505), (50.26, -0.7784, -9.079), (49.89, 1.222, -9.47), (49.48, 1.222, -8.667), (49.48, -0.7784, -8.667), (49.89, -0.7784, -9.47), (55.35, -0.7784, 7.258), (55.35, 1.222, -8.132), (55.35, 1.222, 7.258), (55.35, -0.7784, -8.132), (51.69, -0.7784, -8.296), (51.69, 1.222, -8.296), (50.89, -0.7784, -8.715), (50.89, 1.222, -8.715), (51.77, -0.7784, -8.505), (51.77, 1.222, -8.505), (51.1, -0.7784, -9.11), (51.1, 1.222, -9.11), (51.91, -0.7784, -8.676), (51.91, 1.222, -8.676), (51.45, -0.7784, -9.491), (51.45, 1.222, -9.491), (52.11, -0.7785, -8.798), (52.11, 1.221, -8.797), (52.13, -0.7782, -9.792), (52.13, 1.222, -9.791), (52.52, -0.7784, -8.132), (52.52, -0.7784, 7.258), (52.52, 1.222, -8.132), (52.52, 1.222, 7.258), (54.52, -0.7784, -8.132), (54.52, -0.7784, 7.269), (54.52, 1.222, -8.132), (54.52, 1.222, 7.269), (53.51, -0.7784, 7.279), (53.51, 1.222, 7.279), (53.51, 1.222, -8.132), (53.51, -0.7784, -8.132), (53.7, 1.222, 7.783), (54.53, 1.222, 7.378), (54.53, -0.7784, 7.378), (53.7, -0.7784, 7.783), (53.94, 1.222, 8.145), (54.58, 1.222, 7.571), (54.58, -0.7784, 7.571), (53.94, -0.7784, 8.146), (54.32, 1.222, 8.536), (54.72, 1.222, 7.746), (54.72, -0.7784, 7.746), (54.32, -0.7784, 8.536), (54.91, 1.222, 8.857), (54.92, 1.221, 7.86), (54.92, -0.7785, 7.86), (54.91, -0.7782, 8.858), (52.51, -0.7784, 7.381), (52.51, 1.222, 7.381), (53.31, -0.7784, 7.781), (53.31, 1.222, 7.781), (52.44, -0.7784, 7.571), (52.44, 1.222, 7.571), (53.11, -0.7784, 8.176), (53.11, 1.222, 8.176), (52.29, -0.7784, 7.742), (52.29, 1.222, 7.742), (52.75, -0.7784, 8.557), (52.75, 1.222, 8.557), (53.53, -0.7784, -8.213), (53.53, 1.222, -8.213), (53.33, 1.222, -8.717), (52.51, 1.222, -8.293), (52.51, -0.7784, -8.293), (53.33, -0.7784, -8.717), (53.09, 1.222, -9.079), (52.45, 1.222, -8.505), (52.45, -0.7784, -8.505), (53.09, -0.7784, -9.079), (52.72, 1.222, -9.47), (52.31, 1.222, -8.667), (52.31, -0.7784, -8.667), (52.72, -0.7784, -9.47), (54.52, -0.7784, -8.296), (54.52, 1.222, -8.296), (53.73, -0.7784, -8.715), (53.73, 1.222, -8.715), (54.6, -0.7784, -8.505), (54.6, 1.222, -8.505), (53.93, -0.7784, -9.11), (53.93, 1.222, -9.11), (54.75, -0.7784, -8.676), (54.75, 1.222, -8.676), (54.29, -0.7784, -9.491), (54.29, 1.222, -9.491), (54.94, -0.7785, -8.798), (54.93, 1.221, -8.797), (54.93, -0.7782, -9.792), (54.95, 1.222, -9.791), (56.34, -0.7784, 7.279), (56.34, 1.222, 7.279), (56.35, 1.222, -8.132), (56.35, -0.7784, -8.132), (56.54, 1.222, 7.783), (57.37, 1.222, 7.378), (57.37, -0.7784, 7.378), (56.54, -0.7784, 7.783), (56.77, 1.222, 8.145), (57.42, 1.222, 7.571), (57.42, -0.7784, 7.571), (56.77, -0.7784, 8.146), (57.15, 1.222, 8.536), (57.55, 1.222, 7.746), (57.55, -0.7784, 7.746), (57.15, -0.7784, 8.536), (57.74, 1.222, 8.857), (57.75, 1.221, 7.86), (57.75, -0.7785, 7.86), (57.74, -0.7782, 8.858), (55.34, -0.7784, 7.381), (55.34, 1.222, 7.381), (56.14, -0.7784, 7.781), (56.14, 1.222, 7.781), (55.27, -0.7784, 7.571), (55.27, 1.222, 7.571), (55.94, -0.7784, 8.176), (55.94, 1.222, 8.176), (55.12, -0.7784, 7.742), (55.12, 1.222, 7.742), (55.58, -0.7784, 8.557), (55.58, 1.222, 8.557), (56.36, -0.7784, -8.213), (56.36, 1.222, -8.213), (56.16, 1.222, -8.717), (55.35, 1.222, -8.293), (55.35, -0.7784, -8.293), (56.16, -0.7784, -8.717), (55.93, 1.222, -9.079), (55.28, 1.222, -8.505), (55.28, -0.7784, -8.505), (55.93, -0.7784, -9.079), (55.55, 1.222, -9.47), (55.15, 1.222, -8.667), (55.15, -0.7784, -8.667), (55.55, -0.7784, -9.47), (57.36, -0.7784, -8.296), (57.36, 1.222, -8.296), (56.56, -0.7784, -8.715), (56.56, 1.222, -8.715), (57.43, -0.7784, -8.505), (57.43, 1.222, -8.505), (56.76, -0.7784, -9.11), (56.76, 1.222, -9.11), (57.58, -0.7784, -8.676), (57.58, 1.222, -8.676), (57.12, -0.7784, -9.491), (57.12, 1.222, -9.491), (57.78, -0.7785, -8.798), (57.78, 1.221, -8.797), (57.79, -0.7782, -9.792), (57.8, 1.222, -9.791), (58.19, -0.7784, -8.132), (58.19, -0.7784, 7.258), (58.19, 1.222, -8.132), (58.19, 1.222, 7.258), (60.19, -0.7784, -8.132), (60.19, -0.7784, 7.269), (60.19, 1.222, -8.132), (60.19, 1.222, 7.269), (59.17, -0.7784, 7.279), (59.17, 1.222, 7.279), (59.18, 1.222, -8.132), (59.18, -0.7784, -8.132), (59.37, 1.222, 7.783), (60.2, 1.222, 7.378), (60.2, -0.7784, 7.378), (59.37, -0.7784, 7.783), (59.61, 1.222, 8.145), (60.25, 1.222, 7.571), (60.25, -0.7784, 7.571), (59.61, -0.7784, 8.146), (59.98, 1.222, 8.536), (60.39, 1.222, 7.746), (60.39, -0.7784, 7.746), (59.98, -0.7784, 8.536), (60.58, 1.222, 8.857), (60.59, 1.221, 7.86), (60.59, -0.7785, 7.86), (60.58, -0.7782, 8.858), (58.17, -0.7784, 7.381), (58.17, 1.222, 7.381), (58.98, -0.7784, 7.781), (58.98, 1.222, 7.781), (58.1, -0.7784, 7.571), (58.1, 1.222, 7.571), (58.77, -0.7784, 8.176), (58.77, 1.222, 8.176), (57.95, -0.7784, 7.742), (57.95, 1.222, 7.742), (58.41, -0.7784, 8.557), (58.41, 1.222, 8.557), (63.03, 1.222, 7.269), (63.03, -0.7784, -8.132), (63.03, 1.222, -8.132), (63.03, -0.7784, 7.269), (59.2, -0.7784, -8.213), (59.2, 1.222, -8.213), (59.0, 1.222, -8.717), (58.18, 1.222, -8.293), (58.18, -0.7784, -8.293), (59.0, -0.7784, -8.717), (58.76, 1.222, -9.079), (58.12, 1.222, -8.505), (58.12, -0.7784, -8.505), (58.76, -0.7784, -9.079), (58.39, 1.222, -9.47), (57.98, 1.222, -8.667), (57.98, -0.7784, -8.667), (58.39, -0.7784, -9.47), (61.03, -0.7784, 7.258), (61.03, 1.222, -8.132), (61.03, 1.222, 7.258), (61.03, -0.7784, -8.132), (60.19, -0.7784, -8.296), (60.19, 1.222, -8.296), (59.39, -0.7784, -8.715), (59.39, 1.222, -8.715), (60.27, -0.7784, -8.505), (60.27, 1.222, -8.505), (59.6, -0.7784, -9.11), (59.6, 1.222, -9.11), (60.41, -0.7784, -8.676), (60.41, 1.222, -8.676), (59.95, -0.7784, -9.491), (59.95, 1.222, -9.491), (60.6, -0.7785, -8.798), (60.6, 1.221, -8.797), (60.61, -0.7782, -9.792), (60.61, 1.222, -9.791), (62.02, -0.7784, 7.279), (62.02, 1.222, 7.279), (62.03, 1.222, -8.132), (62.03, -0.7784, -8.132), (62.22, 1.222, 7.783), (63.05, 1.222, 7.378), (63.05, -0.7784, 7.378), (62.22, -0.7784, 7.783), (62.45, 1.222, 8.145), (63.1, 1.222, 7.571), (63.1, -0.7784, 7.571), (62.45, -0.7784, 8.146), (62.83, 1.222, 8.536), (63.23, 1.222, 7.746), (63.23, -0.7784, 7.746), (62.83, -0.7784, 8.536), (63.42, 1.222, 8.857), (63.43, 1.221, 7.86), (63.43, -0.7785, 7.86), (63.42, -0.7782, 8.858), (61.02, -0.7784, 7.381), (61.02, 1.222, 7.381), (61.82, -0.7784, 7.781), (61.82, 1.222, 7.781), (60.95, -0.7784, 7.571), (60.95, 1.222, 7.571), (61.62, -0.7784, 8.176), (61.62, 1.222, 8.176), (60.8, -0.7784, 7.742), (60.8, 1.222, 7.742), (61.26, -0.7784, 8.557), (61.26, 1.222, 8.557), (62.04, -0.7784, -8.213), (62.04, 1.222, -8.213), (61.84, 1.222, -8.717), (61.03, 1.222, -8.293), (61.03, -0.7784, -8.293), (61.84, -0.7784, -8.717), (61.61, 1.222, -9.079), (60.96, 1.222, -8.505), (60.96, -0.7784, -8.505), (61.61, -0.7784, -9.079), (61.23, 1.222, -9.47), (60.83, 1.222, -8.667), (60.83, -0.7784, -8.667), (61.23, -0.7784, -9.47), (63.04, -0.7784, -8.296), (63.04, 1.222, -8.296), (62.24, -0.7784, -8.715), (62.24, 1.222, -8.715), (63.11, -0.7784, -8.505), (63.11, 1.222, -8.505), (62.44, -0.7784, -9.11), (62.44, 1.222, -9.11), (63.26, -0.7784, -8.676), (63.26, 1.222, -8.676), (62.8, -0.7784, -9.491), (62.8, 1.222, -9.491), (63.46, -0.7785, -8.798), (63.46, 1.221, -8.797), (63.47, -0.7782, -9.792), (63.48, 1.222, -9.791), (63.87, -0.7784, -8.132), (63.87, -0.7784, 7.258), (63.87, 1.222, -8.132), (63.87, 1.222, 7.258), (65.87, -0.7784, -8.132), (65.87, -0.7784, 7.269), (65.87, 1.222, -8.132), (65.87, 1.222, 7.269), (64.85, -0.7784, 7.279), (64.85, 1.222, 7.279), (64.86, 1.222, -8.132), (64.86, -0.7784, -8.132), (65.05, 1.222, 7.783), (65.88, 1.222, 7.378), (65.88, -0.7784, 7.378), (65.05, -0.7784, 7.783), (65.29, 1.222, 8.145), (65.93, 1.222, 7.571), (65.93, -0.7784, 7.571), (65.29, -0.7784, 8.146), (65.66, 1.222, 8.536), (66.07, 1.222, 7.746), (66.07, -0.7784, 7.746), (65.66, -0.7784, 8.536), (66.25, 1.222, 8.855), (66.26, 1.221, 7.859), (66.26, -0.7786, 7.861), (66.25, -0.778, 8.857), (63.85, -0.7784, 7.381), (63.85, 1.222, 7.381), (64.65, -0.7784, 7.781), (64.65, 1.222, 7.781), (63.78, -0.7784, 7.571), (63.78, 1.222, 7.571), (64.45, -0.7784, 8.176), (64.45, 1.222, 8.176), (63.63, -0.7784, 7.742), (63.63, 1.222, 7.742), (64.09, -0.7784, 8.557), (64.09, 1.222, 8.557), (64.88, -0.7784, -8.213), (64.88, 1.222, -8.213), (64.68, 1.222, -8.717), (63.86, 1.222, -8.293), (63.86, -0.7784, -8.293), (64.68, -0.7784, -8.717), (64.44, 1.222, -9.079), (63.8, 1.222, -8.505), (63.8, -0.7784, -8.505), (64.44, -0.7784, -9.079), (64.07, 1.222, -9.47), (63.66, 1.222, -8.667), (63.66, -0.7784, -8.667), (64.07, -0.7784, -9.47), (65.87, -0.7784, -8.296), (65.87, 1.222, -8.296), (65.07, -0.7784, -8.715), (65.07, 1.222, -8.715), (65.95, -0.7784, -8.505), (65.95, 1.222, -8.505), (65.28, -0.7784, -9.11), (65.28, 1.222, -9.11), (66.09, -0.7784, -8.676), (66.09, 1.222, -8.676), (65.63, -0.7784, -9.491), (65.63, 1.222, -9.491), (66.29, -0.7784, -8.794), (66.29, 1.222, -8.794), (66.31, -0.7784, -9.794), (66.31, 1.222, -9.794)], [], [(0, 1, 3, 2), (2, 3, 9, 7, 6, 10), (6, 7, 5, 4), (4, 5, 8, 1, 0, 11), (2, 10, 11, 0), (7, 9, 12, 13), (13, 12, 16, 17), (8, 9, 31, 30), (11, 10, 6, 4), (9, 8, 15, 12), (8, 5, 14, 15), (5, 7, 13, 14), (16, 19, 23, 20), (12, 15, 19, 16), (14, 13, 17, 18), (15, 14, 18, 19), (23, 22, 26, 27), (18, 17, 21, 22), (19, 18, 22, 23), (17, 16, 20, 21), (25, 24, 27, 26), (21, 20, 24, 25), (20, 23, 27, 24), (22, 21, 25, 26), (28, 30, 34, 32), (3, 1, 28, 29), (9, 3, 29, 31), (1, 8, 30, 28), (35, 33, 37, 39), (31, 29, 33, 35), (29, 28, 32, 33), (30, 31, 35, 34), (38, 39, 43, 42), (33, 32, 36, 37), (34, 35, 39, 38), (32, 34, 38, 36), (42, 43, 41, 40), (36, 38, 42, 40), (39, 37, 41, 43), (37, 36, 40, 41), (23, 38, 39, 20), (24, 27, 42, 43), (42, 38, 23, 27), (39, 43, 24, 20), (6, 63, 65, 45, 46, 47, 2, 10), (47, 46, 50, 51), (44, 45, 65, 64), (45, 44, 49, 46), (50, 53, 57, 54), (46, 49, 53, 50), (48, 47, 51, 52), (49, 48, 52, 53), (57, 56, 60, 61), (52, 51, 55, 56), (53, 52, 56, 57), (51, 50, 54, 55), (59, 58, 61, 60), (55, 54, 58, 59), (54, 57, 61, 58), (56, 55, 59, 60), (62, 64, 68, 66), (48, 0, 2, 47), (63, 6, 4, 62), (0, 48, 49, 44, 64, 62, 4, 11), (69, 67, 71, 73), (65, 63, 67, 69), (63, 62, 66, 67), (64, 65, 69, 68), (72, 73, 77, 76), (67, 66, 70, 71), (68, 69, 73, 72), (66, 68, 72, 70), (76, 77, 75, 74), (70, 72, 76, 74), (73, 71, 75, 77), (71, 70, 74, 75), (57, 72, 73, 54), (58, 61, 76, 77), (76, 72, 57, 61), (73, 77, 58, 54), (78, 79, 81, 80), (80, 81, 87, 85, 84, 88), (84, 85, 83, 82), (82, 83, 86, 79, 78, 89), (80, 88, 89, 78), (85, 87, 90, 91), (91, 90, 94, 95), (86, 87, 109, 108), (89, 88, 84, 82), (87, 86, 93, 90), (86, 83, 92, 93), (83, 85, 91, 92), (94, 97, 101, 98), (90, 93, 97, 94), (92, 91, 95, 96), (93, 92, 96, 97), (101, 100, 104, 105), (96, 95, 99, 100), (97, 96, 100, 101), (95, 94, 98, 99), (103, 102, 105, 104), (99, 98, 102, 103), (98, 101, 105, 102), (100, 99, 103, 104), (106, 108, 112, 110), (81, 79, 106, 107), (87, 81, 107, 109), (79, 86, 108, 106), (113, 111, 115, 117), (109, 107, 111, 113), (107, 106, 110, 111), (108, 109, 113, 112), (116, 117, 24, 27), (111, 110, 114, 115), (112, 113, 117, 116), (110, 112, 116, 114), (137, 138, 157, 118, 120, 158), (114, 116, 27, 26), (117, 115, 25, 24), (115, 114, 26, 25), (101, 116, 117, 98), (102, 105, 27, 24), (27, 116, 101, 105), (117, 24, 102, 98), (84, 141, 143, 123, 124, 125, 80, 88), (125, 124, 128, 129), (122, 123, 143, 142), (123, 122, 127, 124), (128, 131, 135, 132), (124, 127, 131, 128), (126, 125, 129, 130), (127, 126, 130, 131), (135, 134, 74, 76), (130, 129, 133, 134), (131, 130, 134, 135), (129, 128, 132, 133), (139, 136, 138, 137), (133, 132, 77, 75), (132, 135, 76, 77), (134, 133, 75, 74), (140, 142, 146, 144), (126, 78, 80, 125), (141, 84, 82, 140), (78, 126, 127, 122, 142, 140, 82, 89), (147, 145, 149, 151), (143, 141, 145, 147), (141, 140, 144, 145), (142, 143, 147, 146), (150, 151, 155, 154), (145, 144, 148, 149), (146, 147, 151, 150), (144, 146, 150, 148), (154, 155, 153, 152), (148, 150, 154, 152), (151, 149, 153, 155), (149, 148, 152, 153), (135, 150, 151, 132), (77, 76, 154, 155), (154, 150, 135, 76), (151, 155, 77, 132), (120, 118, 121, 119), (119, 121, 156, 136, 139, 159), (137, 158, 159, 139), (118, 157, 160, 161), (161, 160, 164, 165), (156, 157, 179, 178), (159, 158, 120, 119), (157, 156, 163, 160), (156, 121, 162, 163), (121, 118, 161, 162), (164, 167, 171, 168), (160, 163, 167, 164), (162, 161, 165, 166), (163, 162, 166, 167), (171, 170, 174, 175), (166, 165, 169, 170), (167, 166, 170, 171), (165, 164, 168, 169), (173, 172, 175, 174), (169, 168, 172, 173), (168, 171, 175, 172), (170, 169, 173, 174), (176, 178, 182, 180), (138, 136, 176, 177), (157, 138, 177, 179), (136, 156, 178, 176), (183, 181, 185, 187), (179, 177, 181, 183), (177, 176, 180, 181), (178, 179, 183, 182), (186, 187, 102, 105), (181, 180, 184, 185), (182, 183, 187, 186), (180, 182, 186, 184), (207, 208, 297, 188, 189, 298), (184, 186, 105, 104), (187, 185, 103, 102), (185, 184, 104, 103), (171, 186, 187, 168), (172, 175, 105, 102), (105, 186, 171, 175), (187, 102, 172, 168), (120, 211, 213, 193, 194, 195, 137, 158), (195, 194, 198, 199), (192, 193, 213, 212), (193, 192, 197, 194), (198, 201, 205, 202), (194, 197, 201, 198), (196, 195, 199, 200), (197, 196, 200, 201), (205, 204, 152, 154), (200, 199, 203, 204), (201, 200, 204, 205), (199, 198, 202, 203), (209, 206, 208, 207), (203, 202, 155, 153), (202, 205, 154, 155), (204, 203, 153, 152), (210, 212, 216, 214), (196, 139, 137, 195), (211, 120, 119, 210), (139, 196, 197, 192, 212, 210, 119, 159), (217, 215, 219, 221), (213, 211, 215, 217), (211, 210, 214, 215), (212, 213, 217, 216), (220, 221, 225, 224), (215, 214, 218, 219), (216, 217, 221, 220), (214, 216, 220, 218), (224, 225, 223, 222), (218, 220, 224, 222), (221, 219, 223, 225), (219, 218, 222, 223), (205, 220, 221, 202), (155, 154, 224, 225), (224, 220, 205, 154), (221, 225, 155, 202), (226, 227, 229, 228), (228, 229, 235, 233, 232, 236), (232, 233, 231, 230), (230, 231, 234, 227, 226, 237), (228, 236, 237, 226), (233, 235, 238, 239), (239, 238, 242, 243), (234, 235, 257, 256), (237, 236, 232, 230), (235, 234, 241, 238), (234, 231, 240, 241), (231, 233, 239, 240), (242, 245, 249, 246), (238, 241, 245, 242), (240, 239, 243, 244), (241, 240, 244, 245), (249, 248, 252, 253), (244, 243, 247, 248), (245, 244, 248, 249), (243, 242, 246, 247), (251, 250, 253, 252), (247, 246, 250, 251), (246, 249, 253, 250), (248, 247, 251, 252), (254, 256, 260, 258), (229, 227, 254, 255), (235, 229, 255, 257), (227, 234, 256, 254), (261, 259, 263, 265), (257, 255, 259, 261), (255, 254, 258, 259), (256, 257, 261, 260), (264, 265, 172, 175), (259, 258, 262, 263), (260, 261, 265, 264), (258, 260, 264, 262), (262, 264, 175, 174), (265, 263, 173, 172), (263, 262, 174, 173), (249, 264, 265, 246), (250, 253, 175, 172), (175, 264, 249, 253), (265, 172, 250, 246), (232, 281, 283, 267, 268, 269, 228, 236), (269, 268, 272, 273), (266, 267, 283, 282), (267, 266, 271, 268), (272, 275, 279, 276), (268, 271, 275, 272), (270, 269, 273, 274), (271, 270, 274, 275), (279, 278, 222, 224), (274, 273, 277, 278), (275, 274, 278, 279), (273, 272, 276, 277), (277, 276, 225, 223), (276, 279, 224, 225), (278, 277, 223, 222), (280, 282, 286, 284), (270, 226, 228, 269), (281, 232, 230, 280), (226, 270, 271, 266, 282, 280, 230, 237), (287, 285, 289, 291), (283, 281, 285, 287), (281, 280, 284, 285), (282, 283, 287, 286), (290, 291, 295, 294), (285, 284, 288, 289), (286, 287, 291, 290), (284, 286, 290, 288), (294, 295, 293, 292), (288, 290, 294, 292), (291, 289, 293, 295), (289, 288, 292, 293), (279, 290, 291, 276), (225, 224, 294, 295), (294, 290, 279, 224), (291, 295, 225, 276), (189, 188, 190, 191), (191, 190, 296, 206, 209, 299), (207, 298, 299, 209), (188, 297, 300, 301), (301, 300, 304, 305), (296, 297, 319, 318), (299, 298, 189, 191), (297, 296, 303, 300), (296, 190, 302, 303), (190, 188, 301, 302), (304, 307, 311, 308), (300, 303, 307, 304), (302, 301, 305, 306), (303, 302, 306, 307), (311, 310, 314, 315), (306, 305, 309, 310), (307, 306, 310, 311), (305, 304, 308, 309), (313, 312, 315, 314), (309, 308, 312, 313), (308, 311, 315, 312), (310, 309, 313, 314), (316, 318, 322, 320), (208, 206, 316, 317), (297, 208, 317, 319), (206, 296, 318, 316), (323, 321, 325, 327), (319, 317, 321, 323), (317, 316, 320, 321), (318, 319, 323, 322), (326, 327, 250, 253), (321, 320, 324, 325), (322, 323, 327, 326), (320, 322, 326, 324), (347, 348, 577, 330, 331, 578), (324, 326, 253, 252), (327, 325, 251, 250), (325, 324, 252, 251), (311, 326, 327, 308), (312, 315, 253, 250), (253, 326, 311, 315), (327, 250, 312, 308), (189, 351, 353, 333, 334, 335, 207, 298), (335, 334, 338, 339), (332, 333, 353, 352), (333, 332, 337, 334), (338, 341, 345, 342), (334, 337, 341, 338), (336, 335, 339, 340), (337, 336, 340, 341), (345, 344, 292, 294), (340, 339, 343, 344), (341, 340, 344, 345), (339, 338, 342, 343), (349, 346, 348, 347), (343, 342, 295, 293), (342, 345, 294, 295), (344, 343, 293, 292), (350, 352, 356, 354), (336, 209, 207, 335), (351, 189, 191, 350), (209, 336, 337, 332, 352, 350, 191, 299), (357, 355, 359, 361), (353, 351, 355, 357), (351, 350, 354, 355), (352, 353, 357, 356), (360, 361, 365, 364), (355, 354, 358, 359), (356, 357, 361, 360), (354, 356, 360, 358), (364, 365, 363, 362), (358, 360, 364, 362), (361, 359, 363, 365), (359, 358, 362, 363), (345, 360, 361, 342), (295, 294, 364, 365), (364, 360, 345, 294), (361, 365, 295, 342), (366, 367, 369, 368), (368, 369, 375, 373, 372, 376), (372, 373, 371, 370), (370, 371, 374, 367, 366, 377), (368, 376, 377, 366), (373, 375, 378, 379), (379, 378, 382, 383), (374, 375, 397, 396), (377, 376, 372, 370), (375, 374, 381, 378), (374, 371, 380, 381), (371, 373, 379, 380), (382, 385, 389, 386), (378, 381, 385, 382), (380, 379, 383, 384), (381, 380, 384, 385), (389, 388, 392, 393), (384, 383, 387, 388), (385, 384, 388, 389), (383, 382, 386, 387), (391, 390, 393, 392), (387, 386, 390, 391), (386, 389, 393, 390), (388, 387, 391, 392), (394, 396, 400, 398), (369, 367, 394, 395), (375, 369, 395, 397), (367, 374, 396, 394), (401, 399, 403, 405), (397, 395, 399, 401), (395, 394, 398, 399), (396, 397, 401, 400), (404, 405, 312, 315), (399, 398, 402, 403), (400, 401, 405, 404), (398, 400, 404, 402), (425, 426, 445, 406, 408, 446), (402, 404, 315, 314), (405, 403, 313, 312), (403, 402, 314, 313), (389, 404, 405, 386), (390, 393, 315, 312), (315, 404, 389, 393), (405, 312, 390, 386), (372, 429, 431, 411, 412, 413, 368, 376), (413, 412, 416, 417), (410, 411, 431, 430), (411, 410, 415, 412), (416, 419, 423, 420), (412, 415, 419, 416), (414, 413, 417, 418), (415, 414, 418, 419), (423, 422, 362, 364), (418, 417, 421, 422), (419, 418, 422, 423), (417, 416, 420, 421), (427, 424, 426, 425), (421, 420, 365, 363), (420, 423, 364, 365), (422, 421, 363, 362), (428, 430, 434, 432), (414, 366, 368, 413), (429, 372, 370, 428), (366, 414, 415, 410, 430, 428, 370, 377), (435, 433, 437, 439), (431, 429, 433, 435), (429, 428, 432, 433), (430, 431, 435, 434), (438, 439, 443, 442), (433, 432, 436, 437), (434, 435, 439, 438), (432, 434, 438, 436), (442, 443, 441, 440), (436, 438, 442, 440), (439, 437, 441, 443), (437, 436, 440, 441), (423, 438, 439, 420), (365, 364, 442, 443), (442, 438, 423, 364), (439, 443, 365, 420), (408, 406, 409, 407), (407, 409, 444, 424, 427, 447), (425, 446, 447, 427), (406, 445, 448, 449), (449, 448, 452, 453), (444, 445, 467, 466), (447, 446, 408, 407), (445, 444, 451, 448), (444, 409, 450, 451), (409, 406, 449, 450), (452, 455, 459, 456), (448, 451, 455, 452), (450, 449, 453, 454), (451, 450, 454, 455), (459, 458, 462, 463), (454, 453, 457, 458), (455, 454, 458, 459), (453, 452, 456, 457), (461, 460, 463, 462), (457, 456, 460, 461), (456, 459, 463, 460), (458, 457, 461, 462), (464, 466, 470, 468), (426, 424, 464, 465), (445, 426, 465, 467), (424, 444, 466, 464), (471, 469, 473, 475), (467, 465, 469, 471), (465, 464, 468, 469), (466, 467, 471, 470), (474, 475, 390, 393), (469, 468, 472, 473), (470, 471, 475, 474), (468, 470, 474, 472), (472, 474, 393, 392), (475, 473, 391, 390), (473, 472, 392, 391), (459, 474, 475, 456), (460, 463, 393, 390), (393, 474, 459, 463), (475, 390, 460, 456), (408, 491, 493, 477, 478, 479, 425, 446), (479, 478, 482, 483), (476, 477, 493, 492), (477, 476, 481, 478), (482, 485, 489, 486), (478, 481, 485, 482), (480, 479, 483, 484), (481, 480, 484, 485), (489, 488, 440, 442), (484, 483, 487, 488), (485, 484, 488, 489), (483, 482, 486, 487), (487, 486, 443, 441), (486, 489, 442, 443), (488, 487, 441, 440), (490, 492, 496, 494), (480, 427, 425, 479), (491, 408, 407, 490), (427, 480, 481, 476, 492, 490, 407, 447), (497, 495, 499, 501), (493, 491, 495, 497), (491, 490, 494, 495), (492, 493, 497, 496), (500, 501, 505, 504), (495, 494, 498, 499), (496, 497, 501, 500), (494, 496, 500, 498), (504, 505, 503, 502), (498, 500, 504, 502), (501, 499, 503, 505), (499, 498, 502, 503), (489, 500, 501, 486), (443, 442, 504, 505), (504, 500, 489, 442), (501, 505, 443, 486), (506, 507, 509, 508), (508, 509, 515, 513, 512, 516), (512, 513, 511, 510), (510, 511, 514, 507, 506, 517), (508, 516, 517, 506), (513, 515, 518, 519), (519, 518, 522, 523), (514, 515, 537, 536), (517, 516, 512, 510), (515, 514, 521, 518), (514, 511, 520, 521), (511, 513, 519, 520), (522, 525, 529, 526), (518, 521, 525, 522), (520, 519, 523, 524), (521, 520, 524, 525), (529, 528, 532, 533), (524, 523, 527, 528), (525, 524, 528, 529), (523, 522, 526, 527), (531, 530, 533, 532), (527, 526, 530, 531), (526, 529, 533, 530), (528, 527, 531, 532), (534, 536, 540, 538), (509, 507, 534, 535), (515, 509, 535, 537), (507, 514, 536, 534), (541, 539, 543, 545), (537, 535, 539, 541), (535, 534, 538, 539), (536, 537, 541, 540), (544, 545, 460, 463), (539, 538, 542, 543), (540, 541, 545, 544), (538, 540, 544, 542), (542, 544, 463, 462), (545, 543, 461, 460), (543, 542, 462, 461), (529, 544, 545, 526), (530, 533, 463, 460), (463, 544, 529, 533), (545, 460, 530, 526), (512, 561, 563, 547, 548, 549, 508, 516), (549, 548, 552, 553), (546, 547, 563, 562), (547, 546, 551, 548), (552, 555, 559, 556), (548, 551, 555, 552), (550, 549, 553, 554), (551, 550, 554, 555), (559, 558, 502, 504), (554, 553, 557, 558), (555, 554, 558, 559), (553, 552, 556, 557), (557, 556, 505, 503), (556, 559, 504, 505), (558, 557, 503, 502), (560, 562, 566, 564), (550, 506, 508, 549), (561, 512, 510, 560), (506, 550, 551, 546, 562, 560, 510, 517), (567, 565, 569, 571), (563, 561, 565, 567), (561, 560, 564, 565), (562, 563, 567, 566), (570, 571, 575, 574), (565, 564, 568, 569), (566, 567, 571, 570), (564, 566, 570, 568), (574, 575, 573, 572), (568, 570, 574, 572), (571, 569, 573, 575), (569, 568, 572, 573), (559, 570, 571, 556), (505, 504, 574, 575), (574, 570, 559, 504), (571, 575, 505, 556), (331, 330, 329, 328), (328, 329, 576, 346, 349, 579), (347, 578, 579, 349), (330, 577, 580, 581), (581, 580, 584, 585), (576, 577, 599, 598), (579, 578, 331, 328), (577, 576, 583, 580), (576, 329, 582, 583), (329, 330, 581, 582), (584, 587, 591, 588), (580, 583, 587, 584), (582, 581, 585, 586), (583, 582, 586, 587), (591, 590, 594, 595), (586, 585, 589, 590), (587, 586, 590, 591), (585, 584, 588, 589), (593, 592, 595, 594), (589, 588, 592, 593), (588, 591, 595, 592), (590, 589, 593, 594), (596, 598, 602, 600), (348, 346, 596, 597), (577, 348, 597, 599), (346, 576, 598, 596), (603, 601, 605, 607), (599, 597, 601, 603), (597, 596, 600, 601), (598, 599, 603, 602), (606, 607, 530, 533), (601, 600, 604, 605), (602, 603, 607, 606), (600, 602, 606, 604), (608, 609, 610, 611), (604, 606, 533, 532), (607, 605, 531, 530), (605, 604, 532, 531), (591, 606, 607, 588), (592, 595, 533, 530), (533, 606, 591, 595), (607, 530, 592, 588), (331, 631, 633, 613, 614, 615, 347, 578), (615, 614, 618, 619), (612, 613, 633, 632), (613, 612, 617, 614), (618, 621, 625, 622), (614, 617, 621, 618), (616, 615, 619, 620), (617, 616, 620, 621), (625, 624, 572, 574), (620, 619, 623, 624), (621, 620, 624, 625), (619, 618, 622, 623), (611, 610, 1137, 627, 628, 1138), (623, 622, 575, 573), (622, 625, 574, 575), (624, 623, 573, 572), (630, 632, 636, 634), (616, 349, 347, 615), (631, 331, 328, 630), (349, 616, 617, 612, 632, 630, 328, 579), (637, 635, 639, 641), (633, 631, 635, 637), (631, 630, 634, 635), (632, 633, 637, 636), (640, 641, 645, 644), (635, 634, 638, 639), (636, 637, 641, 640), (634, 636, 640, 638), (644, 645, 643, 642), (638, 640, 644, 642), (641, 639, 643, 645), (639, 638, 642, 643), (625, 640, 641, 622), (575, 574, 644, 645), (644, 640, 625, 574), (641, 645, 575, 622), (646, 647, 649, 648), (648, 649, 655, 653, 652, 656), (652, 653, 651, 650), (650, 651, 654, 647, 646, 657), (648, 656, 657, 646), (653, 655, 658, 659), (659, 658, 662, 663), (654, 655, 677, 676), (657, 656, 652, 650), (655, 654, 661, 658), (654, 651, 660, 661), (651, 653, 659, 660), (662, 665, 669, 666), (658, 661, 665, 662), (660, 659, 663, 664), (661, 660, 664, 665), (669, 668, 672, 673), (664, 663, 667, 668), (665, 664, 668, 669), (663, 662, 666, 667), (671, 670, 673, 672), (667, 666, 670, 671), (666, 669, 673, 670), (668, 667, 671, 672), (674, 676, 680, 678), (649, 647, 674, 675), (655, 649, 675, 677), (647, 654, 676, 674), (681, 679, 683, 685), (677, 675, 679, 681), (675, 674, 678, 679), (676, 677, 681, 680), (684, 685, 592, 595), (679, 678, 682, 683), (680, 681, 685, 684), (678, 680, 684, 682), (705, 706, 725, 686, 688, 726), (682, 684, 595, 594), (685, 683, 593, 592), (683, 682, 594, 593), (669, 684, 685, 666), (670, 673, 595, 592), (595, 684, 669, 673), (685, 592, 670, 666), (652, 709, 711, 691, 692, 693, 648, 656), (693, 692, 696, 697), (690, 691, 711, 710), (691, 690, 695, 692), (696, 699, 703, 700), (692, 695, 699, 696), (694, 693, 697, 698), (695, 694, 698, 699), (703, 702, 642, 644), (698, 697, 701, 702), (699, 698, 702, 703), (697, 696, 700, 701), (707, 704, 706, 705), (701, 700, 645, 643), (700, 703, 644, 645), (702, 701, 643, 642), (708, 710, 714, 712), (694, 646, 648, 693), (709, 652, 650, 708), (646, 694, 695, 690, 710, 708, 650, 657), (715, 713, 717, 719), (711, 709, 713, 715), (709, 708, 712, 713), (710, 711, 715, 714), (718, 719, 723, 722), (713, 712, 716, 717), (714, 715, 719, 718), (712, 714, 718, 716), (722, 723, 721, 720), (716, 718, 722, 720), (719, 717, 721, 723), (717, 716, 720, 721), (703, 718, 719, 700), (645, 644, 722, 723), (722, 718, 703, 644), (719, 723, 645, 700), (688, 686, 689, 687), (687, 689, 724, 704, 707, 727), (705, 726, 727, 707), (686, 725, 728, 729), (729, 728, 732, 733), (724, 725, 747, 746), (727, 726, 688, 687), (725, 724, 731, 728), (724, 689, 730, 731), (689, 686, 729, 730), (732, 735, 739, 736), (728, 731, 735, 732), (730, 729, 733, 734), (731, 730, 734, 735), (739, 738, 742, 743), (734, 733, 737, 738), (735, 734, 738, 739), (733, 732, 736, 737), (741, 740, 743, 742), (737, 736, 740, 741), (736, 739, 743, 740), (738, 737, 741, 742), (744, 746, 750, 748), (706, 704, 744, 745), (725, 706, 745, 747), (704, 724, 746, 744), (751, 749, 753, 755), (747, 745, 749, 751), (745, 744, 748, 749), (746, 747, 751, 750), (754, 755, 670, 673), (749, 748, 752, 753), (750, 751, 755, 754), (748, 750, 754, 752), (775, 776, 865, 756, 757, 866), (752, 754, 673, 672), (755, 753, 671, 670), (753, 752, 672, 671), (739, 754, 755, 736), (740, 743, 673, 670), (673, 754, 739, 743), (755, 670, 740, 736), (688, 779, 781, 761, 762, 763, 705, 726), (763, 762, 766, 767), (760, 761, 781, 780), (761, 760, 765, 762), (766, 769, 773, 770), (762, 765, 769, 766), (764, 763, 767, 768), (765, 764, 768, 769), (773, 772, 720, 722), (768, 767, 771, 772), (769, 768, 772, 773), (767, 766, 770, 771), (777, 774, 776, 775), (771, 770, 723, 721), (770, 773, 722, 723), (772, 771, 721, 720), (778, 780, 784, 782), (764, 707, 705, 763), (779, 688, 687, 778), (707, 764, 765, 760, 780, 778, 687, 727), (785, 783, 787, 789), (781, 779, 783, 785), (779, 778, 782, 783), (780, 781, 785, 784), (788, 789, 793, 792), (783, 782, 786, 787), (784, 785, 789, 788), (782, 784, 788, 786), (792, 793, 791, 790), (786, 788, 792, 790), (789, 787, 791, 793), (787, 786, 790, 791), (773, 788, 789, 770), (723, 722, 792, 793), (792, 788, 773, 722), (789, 793, 723, 770), (794, 795, 797, 796), (796, 797, 803, 801, 800, 804), (800, 801, 799, 798), (798, 799, 802, 795, 794, 805), (796, 804, 805, 794), (801, 803, 806, 807), (807, 806, 810, 811), (802, 803, 825, 824), (805, 804, 800, 798), (803, 802, 809, 806), (802, 799, 808, 809), (799, 801, 807, 808), (810, 813, 817, 814), (806, 809, 813, 810), (808, 807, 811, 812), (809, 808, 812, 813), (817, 816, 820, 821), (812, 811, 815, 816), (813, 812, 816, 817), (811, 810, 814, 815), (819, 818, 821, 820), (815, 814, 818, 819), (814, 817, 821, 818), (816, 815, 819, 820), (822, 824, 828, 826), (797, 795, 822, 823), (803, 797, 823, 825), (795, 802, 824, 822), (829, 827, 831, 833), (825, 823, 827, 829), (823, 822, 826, 827), (824, 825, 829, 828), (832, 833, 740, 743), (827, 826, 830, 831), (828, 829, 833, 832), (826, 828, 832, 830), (830, 832, 743, 742), (833, 831, 741, 740), (831, 830, 742, 741), (817, 832, 833, 814), (818, 821, 743, 740), (743, 832, 817, 821), (833, 740, 818, 814), (800, 849, 851, 835, 836, 837, 796, 804), (837, 836, 840, 841), (834, 835, 851, 850), (835, 834, 839, 836), (840, 843, 847, 844), (836, 839, 843, 840), (838, 837, 841, 842), (839, 838, 842, 843), (847, 846, 790, 792), (842, 841, 845, 846), (843, 842, 846, 847), (841, 840, 844, 845), (845, 844, 793, 791), (844, 847, 792, 793), (846, 845, 791, 790), (848, 850, 854, 852), (838, 794, 796, 837), (849, 800, 798, 848), (794, 838, 839, 834, 850, 848, 798, 805), (855, 853, 857, 859), (851, 849, 853, 855), (849, 848, 852, 853), (850, 851, 855, 854), (858, 859, 863, 862), (853, 852, 856, 857), (854, 855, 859, 858), (852, 854, 858, 856), (862, 863, 861, 860), (856, 858, 862, 860), (859, 857, 861, 863), (857, 856, 860, 861), (847, 858, 859, 844), (793, 792, 862, 863), (862, 858, 847, 792), (859, 863, 793, 844), (757, 756, 758, 759), (759, 758, 864, 774, 777, 867), (775, 866, 867, 777), (756, 865, 868, 869), (869, 868, 872, 873), (864, 865, 887, 886), (867, 866, 757, 759), (865, 864, 871, 868), (864, 758, 870, 871), (758, 756, 869, 870), (872, 875, 879, 876), (868, 871, 875, 872), (870, 869, 873, 874), (871, 870, 874, 875), (879, 878, 882, 883), (874, 873, 877, 878), (875, 874, 878, 879), (873, 872, 876, 877), (881, 880, 883, 882), (877, 876, 880, 881), (876, 879, 883, 880), (878, 877, 881, 882), (884, 886, 890, 888), (776, 774, 884, 885), (865, 776, 885, 887), (774, 864, 886, 884), (891, 889, 893, 895), (887, 885, 889, 891), (885, 884, 888, 889), (886, 887, 891, 890), (894, 895, 818, 821), (889, 888, 892, 893), (890, 891, 895, 894), (888, 890, 894, 892), (892, 894, 821, 820), (895, 893, 819, 818), (893, 892, 820, 819), (879, 894, 895, 876), (880, 883, 821, 818), (821, 894, 879, 883), (895, 818, 880, 876), (757, 911, 913, 897, 898, 899, 775, 866), (899, 898, 902, 903), (896, 897, 913, 912), (897, 896, 901, 898), (902, 905, 909, 906), (898, 901, 905, 902), (900, 899, 903, 904), (901, 900, 904, 905), (909, 908, 860, 862), (904, 903, 907, 908), (905, 904, 908, 909), (903, 902, 906, 907), (907, 906, 863, 861), (906, 909, 862, 863), (908, 907, 861, 860), (910, 912, 916, 914), (900, 777, 775, 899), (911, 757, 759, 910), (777, 900, 901, 896, 912, 910, 759, 867), (917, 915, 919, 921), (913, 911, 915, 917), (911, 910, 914, 915), (912, 913, 917, 916), (920, 921, 925, 924), (915, 914, 918, 919), (916, 917, 921, 920), (914, 916, 920, 918), (924, 925, 923, 922), (918, 920, 924, 922), (921, 919, 923, 925), (919, 918, 922, 923), (909, 920, 921, 906), (863, 862, 924, 925), (924, 920, 909, 862), (921, 925, 863, 906), (926, 927, 929, 928), (928, 929, 935, 933, 932, 936), (932, 933, 931, 930), (930, 931, 934, 927, 926, 937), (928, 936, 937, 926), (933, 935, 938, 939), (939, 938, 942, 943), (934, 935, 957, 956), (937, 936, 932, 930), (935, 934, 941, 938), (934, 931, 940, 941), (931, 933, 939, 940), (942, 945, 949, 946), (938, 941, 945, 942), (940, 939, 943, 944), (941, 940, 944, 945), (949, 948, 952, 953), (944, 943, 947, 948), (945, 944, 948, 949), (943, 942, 946, 947), (951, 950, 953, 952), (947, 946, 950, 951), (946, 949, 953, 950), (948, 947, 951, 952), (954, 956, 960, 958), (929, 927, 954, 955), (935, 929, 955, 957), (927, 934, 956, 954), (961, 959, 963, 965), (957, 955, 959, 961), (955, 954, 958, 959), (956, 957, 961, 960), (964, 965, 880, 883), (959, 958, 962, 963), (960, 961, 965, 964), (958, 960, 964, 962), (985, 986, 1005, 966, 968, 1006), (962, 964, 883, 882), (965, 963, 881, 880), (963, 962, 882, 881), (949, 964, 965, 946), (950, 953, 883, 880), (883, 964, 949, 953), (965, 880, 950, 946), (932, 989, 991, 971, 972, 973, 928, 936), (973, 972, 976, 977), (970, 971, 991, 990), (971, 970, 975, 972), (976, 979, 983, 980), (972, 975, 979, 976), (974, 973, 977, 978), (975, 974, 978, 979), (983, 982, 922, 924), (978, 977, 981, 982), (979, 978, 982, 983), (977, 976, 980, 981), (987, 984, 986, 985), (981, 980, 925, 923), (980, 983, 924, 925), (982, 981, 923, 922), (988, 990, 994, 992), (974, 926, 928, 973), (989, 932, 930, 988), (926, 974, 975, 970, 990, 988, 930, 937), (995, 993, 997, 999), (991, 989, 993, 995), (989, 988, 992, 993), (990, 991, 995, 994), (998, 999, 1003, 1002), (993, 992, 996, 997), (994, 995, 999, 998), (992, 994, 998, 996), (1002, 1003, 1001, 1000), (996, 998, 1002, 1000), (999, 997, 1001, 1003), (997, 996, 1000, 1001), (983, 998, 999, 980), (925, 924, 1002, 1003), (1002, 998, 983, 924), (999, 1003, 925, 980), (968, 966, 969, 967), (967, 969, 1004, 984, 987, 1007), (985, 1006, 1007, 987), (966, 1005, 1008, 1009), (1009, 1008, 1012, 1013), (1004, 1005, 1027, 1026), (1007, 1006, 968, 967), (1005, 1004, 1011, 1008), (1004, 969, 1010, 1011), (969, 966, 1009, 1010), (1012, 1015, 1019, 1016), (1008, 1011, 1015, 1012), (1010, 1009, 1013, 1014), (1011, 1010, 1014, 1015), (1019, 1018, 1022, 1023), (1014, 1013, 1017, 1018), (1015, 1014, 1018, 1019), (1013, 1012, 1016, 1017), (1021, 1020, 1023, 1022), (1017, 1016, 1020, 1021), (1016, 1019, 1023, 1020), (1018, 1017, 1021, 1022), (1024, 1026, 1030, 1028), (986, 984, 1024, 1025), (1005, 986, 1025, 1027), (984, 1004, 1026, 1024), (1031, 1029, 1033, 1035), (1027, 1025, 1029, 1031), (1025, 1024, 1028, 1029), (1026, 1027, 1031, 1030), (1034, 1035, 950, 953), (1029, 1028, 1032, 1033), (1030, 1031, 1035, 1034), (1028, 1030, 1034, 1032), (1032, 1034, 953, 952), (1035, 1033, 951, 950), (1033, 1032, 952, 951), (1019, 1034, 1035, 1016), (1020, 1023, 953, 950), (953, 1034, 1019, 1023), (1035, 950, 1020, 1016), (968, 1051, 1053, 1037, 1038, 1039, 985, 1006), (1039, 1038, 1042, 1043), (1036, 1037, 1053, 1052), (1037, 1036, 1041, 1038), (1042, 1045, 1049, 1046), (1038, 1041, 1045, 1042), (1040, 1039, 1043, 1044), (1041, 1040, 1044, 1045), (1049, 1048, 1000, 1002), (1044, 1043, 1047, 1048), (1045, 1044, 1048, 1049), (1043, 1042, 1046, 1047), (1047, 1046, 1003, 1001), (1046, 1049, 1002, 1003), (1048, 1047, 1001, 1000), (1050, 1052, 1056, 1054), (1040, 987, 985, 1039), (1051, 968, 967, 1050), (987, 1040, 1041, 1036, 1052, 1050, 967, 1007), (1057, 1055, 1059, 1061), (1053, 1051, 1055, 1057), (1051, 1050, 1054, 1055), (1052, 1053, 1057, 1056), (1060, 1061, 1065, 1064), (1055, 1054, 1058, 1059), (1056, 1057, 1061, 1060), (1054, 1056, 1060, 1058), (1064, 1065, 1063, 1062), (1058, 1060, 1064, 1062), (1061, 1059, 1063, 1065), (1059, 1058, 1062, 1063), (1049, 1060, 1061, 1046), (1003, 1002, 1064, 1065), (1064, 1060, 1049, 1002), (1061, 1065, 1003, 1046), (1066, 1067, 1069, 1068), (1068, 1069, 1075, 1073, 1072, 1076), (1072, 1073, 1071, 1070), (1070, 1071, 1074, 1067, 1066, 1077), (1068, 1076, 1077, 1066), (1073, 1075, 1078, 1079), (1079, 1078, 1082, 1083), (1074, 1075, 1097, 1096), (1077, 1076, 1072, 1070), (1075, 1074, 1081, 1078), (1074, 1071, 1080, 1081), (1071, 1073, 1079, 1080), (1082, 1085, 1089, 1086), (1078, 1081, 1085, 1082), (1080, 1079, 1083, 1084), (1081, 1080, 1084, 1085), (1089, 1088, 1092, 1093), (1084, 1083, 1087, 1088), (1085, 1084, 1088, 1089), (1083, 1082, 1086, 1087), (1091, 1090, 1093, 1092), (1087, 1086, 1090, 1091), (1086, 1089, 1093, 1090), (1088, 1087, 1091, 1092), (1094, 1096, 1100, 1098), (1069, 1067, 1094, 1095), (1075, 1069, 1095, 1097), (1067, 1074, 1096, 1094), (1101, 1099, 1103, 1105), (1097, 1095, 1099, 1101), (1095, 1094, 1098, 1099), (1096, 1097, 1101, 1100), (1104, 1105, 1020, 1023), (1099, 1098, 1102, 1103), (1100, 1101, 1105, 1104), (1098, 1100, 1104, 1102), (1102, 1104, 1023, 1022), (1105, 1103, 1021, 1020), (1103, 1102, 1022, 1021), (1089, 1104, 1105, 1086), (1090, 1093, 1023, 1020), (1023, 1104, 1089, 1093), (1105, 1020, 1090, 1086), (1072, 1121, 1123, 1107, 1108, 1109, 1068, 1076), (1109, 1108, 1112, 1113), (1106, 1107, 1123, 1122), (1107, 1106, 1111, 1108), (1112, 1115, 1119, 1116), (1108, 1111, 1115, 1112), (1110, 1109, 1113, 1114), (1111, 1110, 1114, 1115), (1119, 1118, 1062, 1064), (1114, 1113, 1117, 1118), (1115, 1114, 1118, 1119), (1113, 1112, 1116, 1117), (1117, 1116, 1065, 1063), (1116, 1119, 1064, 1065), (1118, 1117, 1063, 1062), (1120, 1122, 1126, 1124), (1110, 1066, 1068, 1109), (1121, 1072, 1070, 1120), (1066, 1110, 1111, 1106, 1122, 1120, 1070, 1077), (1127, 1125, 1129, 1131), (1123, 1121, 1125, 1127), (1121, 1120, 1124, 1125), (1122, 1123, 1127, 1126), (1130, 1131, 1135, 1134), (1125, 1124, 1128, 1129), (1126, 1127, 1131, 1130), (1124, 1126, 1130, 1128), (1134, 1135, 1133, 1132), (1128, 1130, 1134, 1132), (1131, 1129, 1133, 1135), (1129, 1128, 1132, 1133), (1119, 1130, 1131, 1116), (1065, 1064, 1134, 1135), (1134, 1130, 1119, 1064), (1131, 1135, 1065, 1116), (628, 627, 626, 629), (629, 626, 1136, 609, 608, 1139), (611, 1138, 1139, 608), (627, 1137, 1140, 1141), (1141, 1140, 1144, 1145), (1136, 1137, 1159, 1158), (1139, 1138, 628, 629), (1137, 1136, 1143, 1140), (1136, 626, 1142, 1143), (626, 627, 1141, 1142), (1144, 1147, 1151, 1148), (1140, 1143, 1147, 1144), (1142, 1141, 1145, 1146), (1143, 1142, 1146, 1147), (1151, 1150, 1154, 1155), (1146, 1145, 1149, 1150), (1147, 1146, 1150, 1151), (1145, 1144, 1148, 1149), (1153, 1152, 1155, 1154), (1149, 1148, 1152, 1153), (1148, 1151, 1155, 1152), (1150, 1149, 1153, 1154), (1156, 1158, 1162, 1160), (610, 609, 1156, 1157), (1137, 610, 1157, 1159), (609, 1136, 1158, 1156), (1163, 1161, 1165, 1167), (1159, 1157, 1161, 1163), (1157, 1156, 1160, 1161), (1158, 1159, 1163, 1162), (1166, 1167, 1090, 1093), (1161, 1160, 1164, 1165), (1162, 1163, 1167, 1166), (1160, 1162, 1166, 1164), (1164, 1166, 1093, 1092), (1167, 1165, 1091, 1090), (1165, 1164, 1092, 1091), (1151, 1166, 1167, 1148), (1152, 1155, 1093, 1090), (1093, 1166, 1151, 1155), (1167, 1090, 1152, 1148), (628, 1183, 1185, 1169, 1170, 1171, 611, 1138), (1171, 1170, 1174, 1175), (1168, 1169, 1185, 1184), (1169, 1168, 1173, 1170), (1174, 1177, 1181, 1178), (1170, 1173, 1177, 1174), (1172, 1171, 1175, 1176), (1173, 1172, 1176, 1177), (1181, 1180, 1132, 1134), (1176, 1175, 1179, 1180), (1177, 1176, 1180, 1181), (1175, 1174, 1178, 1179), (1179, 1178, 1135, 1133), (1178, 1181, 1134, 1135), (1180, 1179, 1133, 1132), (1182, 1184, 1188, 1186), (1172, 608, 611, 1171), (1183, 628, 629, 1182), (608, 1172, 1173, 1168, 1184, 1182, 629, 1139), (1189, 1187, 1191, 1193), (1185, 1183, 1187, 1189), (1183, 1182, 1186, 1187), (1184, 1185, 1189, 1188), (1192, 1193, 1197, 1196), (1187, 1186, 1190, 1191), (1188, 1189, 1193, 1192), (1186, 1188, 1192, 1190), (1196, 1197, 1195, 1194), (1190, 1192, 1196, 1194), (1193, 1191, 1195, 1197), (1191, 1190, 1194, 1195), (1181, 1192, 1193, 1178), (1135, 1134, 1196, 1197), (1196, 1192, 1181, 1134), (1193, 1197, 1135, 1178), (1198, 1199, 1201, 1200), (1200, 1201, 1207, 1205, 1204, 1208), (1204, 1205, 1203, 1202), (1202, 1203, 1206, 1199, 1198, 1209), (1200, 1208, 1209, 1198), (1205, 1207, 1210, 1211), (1211, 1210, 1214, 1215), (1206, 1207, 1229, 1228), (1209, 1208, 1204, 1202), (1207, 1206, 1213, 1210), (1206, 1203, 1212, 1213), (1203, 1205, 1211, 1212), (1214, 1217, 1221, 1218), (1210, 1213, 1217, 1214), (1212, 1211, 1215, 1216), (1213, 1212, 1216, 1217), (1221, 1220, 1224, 1225), (1216, 1215, 1219, 1220), (1217, 1216, 1220, 1221), (1215, 1214, 1218, 1219), (1223, 1222, 1225, 1224), (1219, 1218, 1222, 1223), (1218, 1221, 1225, 1222), (1220, 1219, 1223, 1224), (1226, 1228, 1232, 1230), (1201, 1199, 1226, 1227), (1207, 1201, 1227, 1229), (1199, 1206, 1228, 1226), (1233, 1231, 1235, 1237), (1229, 1227, 1231, 1233), (1227, 1226, 1230, 1231), (1228, 1229, 1233, 1232), (1236, 1237, 1152, 1155), (1231, 1230, 1234, 1235), (1232, 1233, 1237, 1236), (1230, 1232, 1236, 1234), (1257, 1258, 1277, 1238, 1240, 1278), (1234, 1236, 1155, 1154), (1237, 1235, 1153, 1152), (1235, 1234, 1154, 1153), (1221, 1236, 1237, 1218), (1222, 1225, 1155, 1152), (1155, 1236, 1221, 1225), (1237, 1152, 1222, 1218), (1204, 1261, 1263, 1243, 1244, 1245, 1200, 1208), (1245, 1244, 1248, 1249), (1242, 1243, 1263, 1262), (1243, 1242, 1247, 1244), (1248, 1251, 1255, 1252), (1244, 1247, 1251, 1248), (1246, 1245, 1249, 1250), (1247, 1246, 1250, 1251), (1255, 1254, 1194, 1196), (1250, 1249, 1253, 1254), (1251, 1250, 1254, 1255), (1249, 1248, 1252, 1253), (1259, 1256, 1258, 1257), (1253, 1252, 1197, 1195), (1252, 1255, 1196, 1197), (1254, 1253, 1195, 1194), (1260, 1262, 1266, 1264), (1246, 1198, 1200, 1245), (1261, 1204, 1202, 1260), (1198, 1246, 1247, 1242, 1262, 1260, 1202, 1209), (1267, 1265, 1269, 1271), (1263, 1261, 1265, 1267), (1261, 1260, 1264, 1265), (1262, 1263, 1267, 1266), (1270, 1271, 1275, 1274), (1265, 1264, 1268, 1269), (1266, 1267, 1271, 1270), (1264, 1266, 1270, 1268), (1274, 1275, 1273, 1272), (1268, 1270, 1274, 1272), (1271, 1269, 1273, 1275), (1269, 1268, 1272, 1273), (1255, 1270, 1271, 1252), (1197, 1196, 1274, 1275), (1274, 1270, 1255, 1196), (1271, 1275, 1197, 1252), (1240, 1238, 1241, 1239), (1239, 1241, 1276, 1256, 1259, 1279), (1257, 1278, 1279, 1259), (1238, 1277, 1280, 1281), (1281, 1280, 1284, 1285), (1276, 1277, 1299, 1298), (1279, 1278, 1240, 1239), (1277, 1276, 1283, 1280), (1276, 1241, 1282, 1283), (1241, 1238, 1281, 1282), (1284, 1287, 1291, 1288), (1280, 1283, 1287, 1284), (1282, 1281, 1285, 1286), (1283, 1282, 1286, 1287), (1291, 1290, 1294, 1295), (1286, 1285, 1289, 1290), (1287, 1286, 1290, 1291), (1285, 1284, 1288, 1289), (1293, 1292, 1295, 1294), (1289, 1288, 1292, 1293), (1288, 1291, 1295, 1292), (1290, 1289, 1293, 1294), (1296, 1298, 1302, 1300), (1258, 1256, 1296, 1297), (1277, 1258, 1297, 1299), (1256, 1276, 1298, 1296), (1303, 1301, 1305, 1307), (1299, 1297, 1301, 1303), (1297, 1296, 1300, 1301), (1298, 1299, 1303, 1302), (1306, 1307, 1222, 1225), (1301, 1300, 1304, 1305), (1302, 1303, 1307, 1306), (1300, 1302, 1306, 1304), (1327, 1328, 1417, 1308, 1309, 1418), (1304, 1306, 1225, 1224), (1307, 1305, 1223, 1222), (1305, 1304, 1224, 1223), (1291, 1306, 1307, 1288), (1292, 1295, 1225, 1222), (1225, 1306, 1291, 1295), (1307, 1222, 1292, 1288), (1240, 1331, 1333, 1313, 1314, 1315, 1257, 1278), (1315, 1314, 1318, 1319), (1312, 1313, 1333, 1332), (1313, 1312, 1317, 1314), (1318, 1321, 1325, 1322), (1314, 1317, 1321, 1318), (1316, 1315, 1319, 1320), (1317, 1316, 1320, 1321), (1325, 1324, 1272, 1274), (1320, 1319, 1323, 1324), (1321, 1320, 1324, 1325), (1319, 1318, 1322, 1323), (1329, 1326, 1328, 1327), (1323, 1322, 1275, 1273), (1322, 1325, 1274, 1275), (1324, 1323, 1273, 1272), (1330, 1332, 1336, 1334), (1316, 1259, 1257, 1315), (1331, 1240, 1239, 1330), (1259, 1316, 1317, 1312, 1332, 1330, 1239, 1279), (1337, 1335, 1339, 1341), (1333, 1331, 1335, 1337), (1331, 1330, 1334, 1335), (1332, 1333, 1337, 1336), (1340, 1341, 1345, 1344), (1335, 1334, 1338, 1339), (1336, 1337, 1341, 1340), (1334, 1336, 1340, 1338), (1344, 1345, 1343, 1342), (1338, 1340, 1344, 1342), (1341, 1339, 1343, 1345), (1339, 1338, 1342, 1343), (1325, 1340, 1341, 1322), (1275, 1274, 1344, 1345), (1344, 1340, 1325, 1274), (1341, 1345, 1275, 1322), (1346, 1347, 1349, 1348), (1348, 1349, 1355, 1353, 1352, 1356), (1352, 1353, 1351, 1350), (1350, 1351, 1354, 1347, 1346, 1357), (1348, 1356, 1357, 1346), (1353, 1355, 1358, 1359), (1359, 1358, 1362, 1363), (1354, 1355, 1377, 1376), (1357, 1356, 1352, 1350), (1355, 1354, 1361, 1358), (1354, 1351, 1360, 1361), (1351, 1353, 1359, 1360), (1362, 1365, 1369, 1366), (1358, 1361, 1365, 1362), (1360, 1359, 1363, 1364), (1361, 1360, 1364, 1365), (1369, 1368, 1372, 1373), (1364, 1363, 1367, 1368), (1365, 1364, 1368, 1369), (1363, 1362, 1366, 1367), (1371, 1370, 1373, 1372), (1367, 1366, 1370, 1371), (1366, 1369, 1373, 1370), (1368, 1367, 1371, 1372), (1374, 1376, 1380, 1378), (1349, 1347, 1374, 1375), (1355, 1349, 1375, 1377), (1347, 1354, 1376, 1374), (1381, 1379, 1383, 1385), (1377, 1375, 1379, 1381), (1375, 1374, 1378, 1379), (1376, 1377, 1381, 1380), (1384, 1385, 1292, 1295), (1379, 1378, 1382, 1383), (1380, 1381, 1385, 1384), (1378, 1380, 1384, 1382), (1382, 1384, 1295, 1294), (1385, 1383, 1293, 1292), (1383, 1382, 1294, 1293), (1369, 1384, 1385, 1366), (1370, 1373, 1295, 1292), (1295, 1384, 1369, 1373), (1385, 1292, 1370, 1366), (1352, 1401, 1403, 1387, 1388, 1389, 1348, 1356), (1389, 1388, 1392, 1393), (1386, 1387, 1403, 1402), (1387, 1386, 1391, 1388), (1392, 1395, 1399, 1396), (1388, 1391, 1395, 1392), (1390, 1389, 1393, 1394), (1391, 1390, 1394, 1395), (1399, 1398, 1342, 1344), (1394, 1393, 1397, 1398), (1395, 1394, 1398, 1399), (1393, 1392, 1396, 1397), (1397, 1396, 1345, 1343), (1396, 1399, 1344, 1345), (1398, 1397, 1343, 1342), (1400, 1402, 1406, 1404), (1390, 1346, 1348, 1389), (1401, 1352, 1350, 1400), (1346, 1390, 1391, 1386, 1402, 1400, 1350, 1357), (1407, 1405, 1409, 1411), (1403, 1401, 1405, 1407), (1401, 1400, 1404, 1405), (1402, 1403, 1407, 1406), (1410, 1411, 1415, 1414), (1405, 1404, 1408, 1409), (1406, 1407, 1411, 1410), (1404, 1406, 1410, 1408), (1414, 1415, 1413, 1412), (1408, 1410, 1414, 1412), (1411, 1409, 1413, 1415), (1409, 1408, 1412, 1413), (1399, 1410, 1411, 1396), (1345, 1344, 1414, 1415), (1414, 1410, 1399, 1344), (1411, 1415, 1345, 1396), (1309, 1308, 1310, 1311), (1311, 1310, 1416, 1326, 1329, 1419), (1327, 1418, 1419, 1329), (1308, 1417, 1420, 1421), (1421, 1420, 1424, 1425), (1416, 1417, 1439, 1438), (1419, 1418, 1309, 1311), (1417, 1416, 1423, 1420), (1416, 1310, 1422, 1423), (1310, 1308, 1421, 1422), (1424, 1427, 1431, 1428), (1420, 1423, 1427, 1424), (1422, 1421, 1425, 1426), (1423, 1422, 1426, 1427), (1431, 1430, 1434, 1435), (1426, 1425, 1429, 1430), (1427, 1426, 1430, 1431), (1425, 1424, 1428, 1429), (1433, 1432, 1435, 1434), (1429, 1428, 1432, 1433), (1428, 1431, 1435, 1432), (1430, 1429, 1433, 1434), (1436, 1438, 1442, 1440), (1328, 1326, 1436, 1437), (1417, 1328, 1437, 1439), (1326, 1416, 1438, 1436), (1443, 1441, 1445, 1447), (1439, 1437, 1441, 1443), (1437, 1436, 1440, 1441), (1438, 1439, 1443, 1442), (1446, 1447, 1370, 1373), (1441, 1440, 1444, 1445), (1442, 1443, 1447, 1446), (1440, 1442, 1446, 1444), (1444, 1446, 1373, 1372), (1447, 1445, 1371, 1370), (1445, 1444, 1372, 1371), (1431, 1446, 1447, 1428), (1432, 1435, 1373, 1370), (1373, 1446, 1431, 1435), (1447, 1370, 1432, 1428), (1309, 1463, 1465, 1449, 1450, 1451, 1327, 1418), (1451, 1450, 1454, 1455), (1448, 1449, 1465, 1464), (1449, 1448, 1453, 1450), (1454, 1457, 1461, 1458), (1450, 1453, 1457, 1454), (1452, 1451, 1455, 1456), (1453, 1452, 1456, 1457), (1461, 1460, 1412, 1414), (1456, 1455, 1459, 1460), (1457, 1456, 1460, 1461), (1455, 1454, 1458, 1459), (1459, 1458, 1415, 1413), (1458, 1461, 1414, 1415), (1460, 1459, 1413, 1412), (1462, 1464, 1468, 1466), (1452, 1329, 1327, 1451), (1463, 1309, 1311, 1462), (1329, 1452, 1453, 1448, 1464, 1462, 1311, 1419), (1469, 1467, 1471, 1473), (1465, 1463, 1467, 1469), (1463, 1462, 1466, 1467), (1464, 1465, 1469, 1468), (1472, 1473, 1477, 1476), (1467, 1466, 1470, 1471), (1468, 1469, 1473, 1472), (1466, 1468, 1472, 1470), (1476, 1477, 1475, 1474), (1470, 1472, 1476, 1474), (1473, 1471, 1475, 1477), (1471, 1470, 1474, 1475), (1461, 1472, 1473, 1458), (1415, 1414, 1476, 1477), (1476, 1472, 1461, 1414), (1473, 1477, 1415, 1458), (1478, 1479, 1481, 1480), (1480, 1481, 1487, 1485, 1484, 1488), (1484, 1485, 1483, 1482), (1482, 1483, 1486, 1479, 1478, 1489), (1480, 1488, 1489, 1478), (1485, 1487, 1490, 1491), (1491, 1490, 1494, 1495), (1486, 1487, 1509, 1508), (1489, 1488, 1484, 1482), (1487, 1486, 1493, 1490), (1486, 1483, 1492, 1493), (1483, 1485, 1491, 1492), (1494, 1497, 1501, 1498), (1490, 1493, 1497, 1494), (1492, 1491, 1495, 1496), (1493, 1492, 1496, 1497), (1501, 1500, 1504, 1505), (1496, 1495, 1499, 1500), (1497, 1496, 1500, 1501), (1495, 1494, 1498, 1499), (1503, 1502, 1505, 1504), (1499, 1498, 1502, 1503), (1498, 1501, 1505, 1502), (1500, 1499, 1503, 1504), (1506, 1508, 1512, 1510), (1481, 1479, 1506, 1507), (1487, 1481, 1507, 1509), (1479, 1486, 1508, 1506), (1513, 1511, 1515, 1517), (1509, 1507, 1511, 1513), (1507, 1506, 1510, 1511), (1508, 1509, 1513, 1512), (1516, 1517, 1432, 1435), (1511, 1510, 1514, 1515), (1512, 1513, 1517, 1516), (1510, 1512, 1516, 1514), (1537, 1538, 1557, 1518, 1520, 1558), (1514, 1516, 1435, 1434), (1517, 1515, 1433, 1432), (1515, 1514, 1434, 1433), (1501, 1516, 1517, 1498), (1502, 1505, 1435, 1432), (1435, 1516, 1501, 1505), (1517, 1432, 1502, 1498), (1484, 1541, 1543, 1523, 1524, 1525, 1480, 1488), (1525, 1524, 1528, 1529), (1522, 1523, 1543, 1542), (1523, 1522, 1527, 1524), (1528, 1531, 1535, 1532), (1524, 1527, 1531, 1528), (1526, 1525, 1529, 1530), (1527, 1526, 1530, 1531), (1535, 1534, 1474, 1476), (1530, 1529, 1533, 1534), (1531, 1530, 1534, 1535), (1529, 1528, 1532, 1533), (1539, 1536, 1538, 1537), (1533, 1532, 1477, 1475), (1532, 1535, 1476, 1477), (1534, 1533, 1475, 1474), (1540, 1542, 1546, 1544), (1526, 1478, 1480, 1525), (1541, 1484, 1482, 1540), (1478, 1526, 1527, 1522, 1542, 1540, 1482, 1489), (1547, 1545, 1549, 1551), (1543, 1541, 1545, 1547), (1541, 1540, 1544, 1545), (1542, 1543, 1547, 1546), (1550, 1551, 1555, 1554), (1545, 1544, 1548, 1549), (1546, 1547, 1551, 1550), (1544, 1546, 1550, 1548), (1554, 1555, 1553, 1552), (1548, 1550, 1554, 1552), (1551, 1549, 1553, 1555), (1549, 1548, 1552, 1553), (1535, 1550, 1551, 1532), (1477, 1476, 1554, 1555), (1554, 1550, 1535, 1476), (1551, 1555, 1477, 1532), (1520, 1518, 1521, 1519), (1519, 1521, 1556, 1536, 1539, 1559), (1537, 1558, 1559, 1539), (1518, 1557, 1560, 1561), (1561, 1560, 1564, 1565), (1556, 1557, 1579, 1578), (1559, 1558, 1520, 1519), (1557, 1556, 1563, 1560), (1556, 1521, 1562, 1563), (1521, 1518, 1561, 1562), (1564, 1567, 1571, 1568), (1560, 1563, 1567, 1564), (1562, 1561, 1565, 1566), (1563, 1562, 1566, 1567), (1571, 1570, 1574, 1575), (1566, 1565, 1569, 1570), (1567, 1566, 1570, 1571), (1565, 1564, 1568, 1569), (1573, 1572, 1575, 1574), (1569, 1568, 1572, 1573), (1568, 1571, 1575, 1572), (1570, 1569, 1573, 1574), (1576, 1578, 1582, 1580), (1538, 1536, 1576, 1577), (1557, 1538, 1577, 1579), (1536, 1556, 1578, 1576), (1583, 1581, 1585, 1587), (1579, 1577, 1581, 1583), (1577, 1576, 1580, 1581), (1578, 1579, 1583, 1582), (1586, 1587, 1502, 1505), (1581, 1580, 1584, 1585), (1582, 1583, 1587, 1586), (1580, 1582, 1586, 1584), (1584, 1586, 1505, 1504), (1587, 1585, 1503, 1502), (1585, 1584, 1504, 1503), (1571, 1586, 1587, 1568), (1572, 1575, 1505, 1502), (1505, 1586, 1571, 1575), (1587, 1502, 1572, 1568), (1520, 1603, 1605, 1589, 1590, 1591, 1537, 1558), (1591, 1590, 1594, 1595), (1588, 1589, 1605, 1604), (1589, 1588, 1593, 1590), (1594, 1597, 1601, 1598), (1590, 1593, 1597, 1594), (1592, 1591, 1595, 1596), (1593, 1592, 1596, 1597), (1601, 1600, 1552, 1554), (1596, 1595, 1599, 1600), (1597, 1596, 1600, 1601), (1595, 1594, 1598, 1599), (1599, 1598, 1555, 1553), (1598, 1601, 1554, 1555), (1600, 1599, 1553, 1552), (1602, 1604, 1608, 1606), (1592, 1539, 1537, 1591), (1603, 1520, 1519, 1602), (1539, 1592, 1593, 1588, 1604, 1602, 1519, 1559), (1609, 1607, 1611, 1613), (1605, 1603, 1607, 1609), (1603, 1602, 1606, 1607), (1604, 1605, 1609, 1608), (1612, 1613, 1617, 1616), (1607, 1606, 1610, 1611), (1608, 1609, 1613, 1612), (1606, 1608, 1612, 1610), (1616, 1617, 1615, 1614), (1610, 1612, 1616, 1614), (1613, 1611, 1615, 1617), (1611, 1610, 1614, 1615), (1601, 1612, 1613, 1598), (1555, 1554, 1616, 1617), (1616, 1612, 1601, 1554), (1613, 1617, 1555, 1598), (1618, 1619, 1621, 1620), (1620, 1621, 1627, 1625, 1624, 1628), (1624, 1625, 1623, 1622), (1622, 1623, 1626, 1619, 1618, 1629), (1620, 1628, 1629, 1618), (1625, 1627, 1630, 1631), (1631, 1630, 1634, 1635), (1626, 1627, 1649, 1648), (1629, 1628, 1624, 1622), (1627, 1626, 1633, 1630), (1626, 1623, 1632, 1633), (1623, 1625, 1631, 1632), (1634, 1637, 1641, 1638), (1630, 1633, 1637, 1634), (1632, 1631, 1635, 1636), (1633, 1632, 1636, 1637), (1641, 1640, 1644, 1645), (1636, 1635, 1639, 1640), (1637, 1636, 1640, 1641), (1635, 1634, 1638, 1639), (1643, 1642, 1645, 1644), (1639, 1638, 1642, 1643), (1638, 1641, 1645, 1642), (1640, 1639, 1643, 1644), (1646, 1648, 1652, 1650), (1621, 1619, 1646, 1647), (1627, 1621, 1647, 1649), (1619, 1626, 1648, 1646), (1653, 1651, 1655, 1657), (1649, 1647, 1651, 1653), (1647, 1646, 1650, 1651), (1648, 1649, 1653, 1652), (1656, 1657, 1572, 1575), (1651, 1650, 1654, 1655), (1652, 1653, 1657, 1656), (1650, 1652, 1656, 1654), (1654, 1656, 1575, 1574), (1657, 1655, 1573, 1572), (1655, 1654, 1574, 1573), (1641, 1656, 1657, 1638), (1642, 1645, 1575, 1572), (1575, 1656, 1641, 1645), (1657, 1572, 1642, 1638), (1624, 1673, 1675, 1659, 1660, 1661, 1620, 1628), (1661, 1660, 1664, 1665), (1658, 1659, 1675, 1674), (1659, 1658, 1663, 1660), (1664, 1667, 1671, 1668), (1660, 1663, 1667, 1664), (1662, 1661, 1665, 1666), (1663, 1662, 1666, 1667), (1671, 1670, 1614, 1616), (1666, 1665, 1669, 1670), (1667, 1666, 1670, 1671), (1665, 1664, 1668, 1669), (1669, 1668, 1617, 1615), (1668, 1671, 1616, 1617), (1670, 1669, 1615, 1614), (1672, 1674, 1678, 1676), (1662, 1618, 1620, 1661), (1673, 1624, 1622, 1672), (1618, 1662, 1663, 1658, 1674, 1672, 1622, 1629), (1679, 1677, 1681, 1683), (1675, 1673, 1677, 1679), (1673, 1672, 1676, 1677), (1674, 1675, 1679, 1678), (1682, 1683, 1687, 1686), (1677, 1676, 1680, 1681), (1678, 1679, 1683, 1682), (1676, 1678, 1682, 1680), (1686, 1687, 1685, 1684), (1680, 1682, 1686, 1684), (1683, 1681, 1685, 1687), (1681, 1680, 1684, 1685), (1671, 1682, 1683, 1668), (1617, 1616, 1686, 1687), (1686, 1682, 1671, 1616), (1683, 1687, 1617, 1668)])
me_cube_002.use_remesh_preserve_volume = False
me_cube_002.use_remesh_preserve_attributes = False
me_cube_002.use_mirror_vertex_groups = False
me_cube_002.update()
me_cube_001 = bpy.data.meshes.new('Cube.001')
me_cube_001.from_pydata([(-0.1999, -0.1999, -0.4017), (-0.1999, -0.1999, 0.1999), (-0.1999, 0.1999, -0.4017), (-0.1999, 0.1999, 0.1999), (0.1999, -0.1999, -0.4017), (0.1999, -0.1999, 0.1999), (0.1999, 0.1999, -0.4017), (0.1999, 0.1999, 0.1999), (-0.1999, -0.1999, 1.204), (-0.1999, 0.1999, 1.204), (0.1999, 0.1999, 1.204), (0.1999, -0.1999, 1.204), (-0.2084, -0.2084, 1.204), (-0.2084, 0.2084, 1.204), (0.2084, 0.2084, 1.204), (0.2084, -0.2084, 1.204), (-0.2895, -0.2895, 1.327), (-0.2895, 0.2895, 1.327), (0.2895, 0.2895, 1.327), (0.2895, -0.2895, 1.327), (-0.3195, -0.3195, 1.327), (-0.3195, 0.3195, 1.327), (0.3195, 0.3195, 1.327), (0.3195, -0.3195, 1.327), (-0.3195, -0.3195, 1.358), (-0.3195, 0.3195, 1.358), (0.3195, 0.3195, 1.358), (0.3195, -0.3195, 1.358), (-0.1561, -0.1561, 1.448), (-0.1561, 0.1561, 1.448), (0.1561, 0.1561, 1.448), (0.1561, -0.1561, 1.448), (0.1999, 0.1999, 1.05), (0.1999, -0.1999, 1.05), (0.1999, -0.1999, 1.165), (0.1999, 0.1999, 1.163), (0.1999, -0.09919, 1.05), (0.1999, -0.09919, 1.164), (0.1999, 0.0919, 1.164), (0.1999, 0.0919, 1.05), (0.1999, 0.1999, 0.3431), (0.1999, -0.1999, 0.3431), (0.1999, -0.09923, 0.3431), (0.1999, -0.09923, 0.1999), (0.1999, 0.09191, 0.3431), (0.1999, 0.09191, 0.1999), (2.797, 0.1999, 0.1999), (2.797, 0.1999, -0.1999), (2.797, -0.1999, -0.1999), (2.797, -0.09923, 0.1999), (2.797, -0.1999, 0.1999), (2.797, 0.0919, 1.05), (2.797, -0.09919, 1.05), (2.797, -0.09919, 1.164), (2.797, 0.0919, 1.164), (2.797, 0.09191, 0.1999), (2.797, -0.09923, 0.3431), (2.797, 0.09191, 0.3431)], [], [(0, 1, 3, 2), (2, 3, 7, 6), (43, 5, 50, 49), (4, 5, 1, 0), (2, 6, 4, 0), (7, 3, 9, 10, 35, 32, 40), (11, 10, 14, 15), (5, 43, 42, 41), (3, 1, 8, 9), (1, 5, 41, 33, 34, 11, 8), (12, 15, 19, 16), (9, 8, 12, 13), (8, 11, 15, 12), (10, 9, 13, 14), (18, 17, 21, 22), (14, 13, 17, 18), (15, 14, 18, 19), (13, 12, 16, 17), (23, 22, 26, 27), (19, 18, 22, 23), (17, 16, 20, 21), (16, 19, 23, 20), (24, 27, 31, 28), (21, 20, 24, 25), (20, 23, 27, 24), (22, 21, 25, 26), (30, 29, 28, 31), (26, 25, 29, 30), (27, 26, 30, 31), (25, 24, 28, 29), (47, 46, 55, 49, 50, 48), (33, 36, 37, 34), (34, 37, 38, 35, 10, 11), (38, 37, 53, 54), (38, 39, 32, 35), (41, 42, 44, 40, 32, 39, 36, 33), (7, 45, 55, 46), (44, 45, 7, 40), (53, 52, 51, 54), (56, 49, 55, 57), (36, 39, 51, 52), (45, 44, 57, 55), (5, 4, 48, 50), (42, 43, 49, 56), (6, 7, 46, 47), (39, 38, 54, 51), (44, 42, 56, 57), (37, 36, 52, 53), (4, 6, 47, 48)])
me_cube_001.use_remesh_preserve_volume = False
me_cube_001.use_remesh_preserve_attributes = False
me_cube_001.use_mirror_vertex_groups = False
me_cube_001.update()

# ---- objects
ob_cube_001 = bpy.data.objects.new('Cube.001', me_cube_002)
ob_cube = bpy.data.objects.new('Cube', me_cube_001)
ob_lamp = bpy.data.objects.new('Lamp', light_lamp)
ob_camera = bpy.data.objects.new('Camera', cam_camera)

# ---- transforms, parenting, visibility, modifiers, constraints
ob_cube_001.location = (0.2955, 0.1304, 0.7739)
ob_cube_001.scale = (0.03811, 0.03811, 0.03811)
ob_cube_001.lineart.crease_threshold = 0.0
ob_cube.location = (0.02885, 0.1391, 0.05989)
ob_cube.lineart.crease_threshold = 0.0
ob_lamp.location = (4.076, 1.005, 5.904)
ob_lamp.rotation_euler = (0.6503, 0.05522, 1.866)
ob_lamp.lock_rotations_4d = False
ob_lamp.empty_display_type = 'ARROWS'
ob_lamp.color = (0.0, 0.0, 0.0, 0.0)
ob_lamp.lineart.crease_threshold = 0.0
ob_camera.location = (7.481, -6.508, 5.344)
ob_camera.rotation_euler = (1.109, 0.0, 0.8149)
ob_camera.lock_rotations_4d = False
ob_camera.empty_display_type = 'ARROWS'
ob_camera.color = (0.0, 0.0, 0.0, 0.0)
ob_camera.display_type = 'WIRE'
ob_camera.lineart.crease_threshold = 0.0

# ---- collection membership
col_collection_1.objects.link(ob_cube_001)
col_collection_1.objects.link(ob_cube)
col_collection_1.objects.link(ob_lamp)
col_collection_1.objects.link(ob_camera)

# ---- scene / render settings (as saved in the file)
scene.camera = ob_camera
scene.frame_start = 1; scene.frame_end = 250; scene.frame_set(204)
scene.render.engine = 'BLENDER_EEVEE_NEXT'
scene.render.resolution_percentage = 50
scene.render.dither_intensity = 0.0
scene.cycles.use_denoising = False
scene.cycles.samples = 128
scene.cycles.sampling_pattern = 'TABULATED_SOBOL'
scene.cycles.use_adaptive_sampling = False
scene.cycles.use_light_tree = False
scene.cycles.blur_glossy = 0.0
scene.cycles.sample_clamp_indirect = 0.0
scene.view_settings.view_transform = 'Standard'
bpy.context.view_layer.update()
